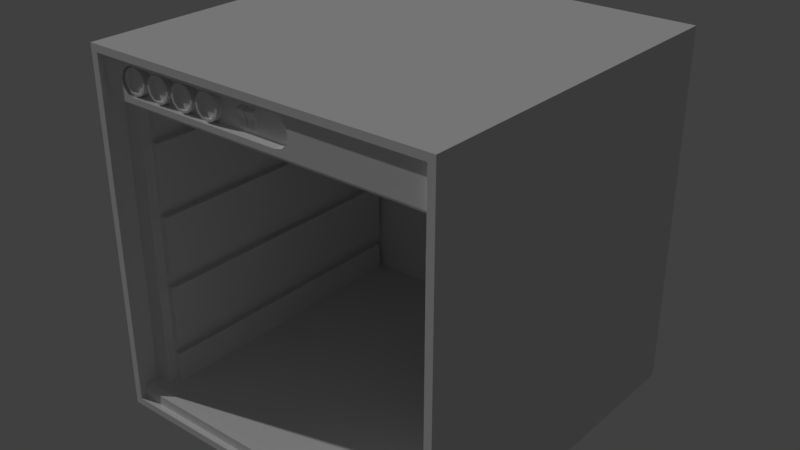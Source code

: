 # Source: Cubesat.blend  (saved by Blender 2.79.4; exported with 4.5.12 LTS)
import bpy
from mathutils import Matrix  # noqa: F401  (used for matrix-valued properties, if any)

bpy.ops.wm.read_factory_settings(use_empty=True)
scene = bpy.context.scene
scene.name = 'Scene'

# ---- collections
col_collection_5 = bpy.data.collections.new('Collection 5'); scene.collection.children.link(col_collection_5)

# ---- images (referenced by path relative to the original .blend; pixels are not part of the script)
import os
ASSET_DIR = os.environ.get("B2B_ASSET_DIR", "")  # directory of the original .blend (textures are referenced by path, not embedded)
HERE = os.path.dirname(os.path.abspath(__file__))  # packed textures are extracted next to this script under _unpacked/

def load_image(name, relpath, width, height, colorspace="sRGB"):
    """Load a texture the original file referenced (path relative to the .blend, or extracted next to this script)."""
    p = next((c for c in (os.path.join(HERE, relpath), os.path.join(ASSET_DIR, relpath)) if relpath and os.path.exists(c)), "")
    if p:
        img = bpy.data.images.load(p, check_existing=True)
        img.name = name
    else:  # same state as the original file: an image datablock whose file is absent (Cycles renders it pink)
        img = bpy.data.images.new(name, width, height)
        img.source = "FILE"
        img.filepath = "//" + (relpath or name)
    img.colorspace_settings.name = colorspace
    return img
img_cuberack_psd = load_image('Cuberack.psd', 'Cuberack.psd', 1024, 1024, 'sRGB')
img_untitled = load_image('Untitled', '', 512, 256, 'sRGB')
img_cuberack_mergedobject_ao = load_image('cuberack_mergedobject_ao', 'cuberack_ao.png', 1024, 1024, 'sRGB')

# ---- materials (node trees are filled in below, after node groups)
mat_material_001 = bpy.data.materials.new('Material.001')
mat_material_001.alpha_threshold = 0.0
mat_material_001.use_transparent_shadow = False
mat_material_001.roughness = 0.5
mat_material_001.specular_intensity = 0.03926
mat_cuberack_psd = bpy.data.materials.new('Cuberack.psd')
mat_cuberack_psd.alpha_threshold = 0.0
mat_cuberack_psd.use_transparent_shadow = False
mat_cuberack_psd.roughness = 0.5

# ---- material node trees

# ---- world
world_world = bpy.data.worlds.new('World'); scene.world = world_world
world_world.color = (0.05088, 0.05088, 0.05088)
world_world.use_sun_shadow = False
world_world.sun_shadow_jitter_overblur = 0.0
world_world.cycles.sampling_method = 'MANUAL'

# ---- lights
light_sun_002 = bpy.data.lights.new('Sun.002', 'SUN')
light_sun_002.transmission_factor = 0.0
light_sun_002.angle = 0.02
light_sun_002.energy = 1.0
light_sun_002.shadow_buffer_clip_start = 0.5
light_sun_002.shadow_soft_size = 0.01
light_sun_002.shadow_cascade_max_distance = 1000.0

# ---- meshes
me_cuberack_mergedobject = bpy.data.meshes.new('Cuberack_mergedObject')
me_cuberack_mergedobject.from_pydata([(-0.3, -0.3025, -0.3), (-0.3, 0.26, -0.275), (0.3, -0.3025, -0.3), (0.3, 0.26, -0.275), (0.3, -0.3025, 0.3), (0.3, 0.26, 0.225), (-0.3, -0.3025, 0.3), (-0.3, 0.26, 0.225), (-0.3, -0.3025, -0.2829), (-0.3, -0.2946, -0.275), (0.3, -0.2946, -0.275), (0.3, -0.3025, -0.2829), (0.3, -0.3025, 0.2329), (0.3, -0.2946, 0.225), (-0.3, -0.2946, 0.225), (-0.3, -0.3025, 0.2329), (0.04447, -0.3025, 0.2904), (0.06939, -0.3025, 0.2662), (0.05693, -0.3025, 0.2871), (0.06605, -0.3025, 0.2783), (-0.2637, -0.3025, 0.2662), (-0.2387, -0.3025, 0.2904), (-0.2603, -0.3025, 0.2783), (-0.2512, -0.3025, 0.2871), (0.04447, -0.3025, 0.2425), (0.06605, -0.3025, 0.2546), (0.05693, -0.3025, 0.2457), (-0.2387, -0.3025, 0.2425), (-0.2512, -0.3025, 0.2457), (-0.2603, -0.3025, 0.2546), (0.04447, -0.2869, 0.2904), (0.06605, -0.2869, 0.2783), (0.05693, -0.2869, 0.2871), (-0.2387, -0.2869, 0.2904), (-0.2512, -0.2869, 0.2871), (-0.2603, -0.2869, 0.2783), (-0.2637, -0.2869, 0.2667), (-0.2387, -0.2869, 0.2425), (-0.2603, -0.2869, 0.2546), (-0.2512, -0.2869, 0.2457), (0.04447, -0.2869, 0.2425), (0.06939, -0.2869, 0.2667), (0.05693, -0.2869, 0.2457), (0.06605, -0.2869, 0.2546), (0.07783, -0.2869, 0.2914), (-0.2721, -0.2869, 0.2914), (-0.2721, -0.2869, 0.2415), (0.07783, -0.2869, 0.2415), (-0.3, -0.3125, -0.3), (-0.3, -0.3125, 0.3), (-0.3125, 0.3125, -0.3125), (-0.3125, 0.3125, 0.3125), (0.3, -0.3125, -0.3), (0.3, -0.3125, 0.3), (0.3125, 0.3125, -0.3125), (0.3125, 0.3125, 0.3125), (-0.3125, -0.3125, -0.3125), (-0.3125, -0.3125, 0.3125), (0.3125, -0.3125, 0.3125), (0.3125, -0.3125, -0.3125), (-0.3, -0.275, -0.275), (-0.3, -0.275, 0.225), (0.3, -0.275, 0.225), (0.3, -0.275, -0.275), (-0.27, -0.275, -0.275), (0.27, -0.275, -0.275), (0.27, -0.275, 0.225), (-0.27, -0.275, 0.225), (-0.27, 0.26, -0.275), (0.27, 0.26, -0.275), (0.27, 0.26, 0.225), (-0.27, 0.26, 0.225), (-0.3, -0.275, 0.3), (-0.3, -0.275, -0.3), (0.3, -0.275, 0.3), (0.3, -0.275, -0.3), (0.04491, -0.3025, 0.2329), (0.04319, -0.3025, 0.3), (0.08892, -0.3025, 0.2329), (0.3, -0.3025, 0.2413), (0.3, -0.3025, 0.2893), (0.08891, -0.3025, 0.2893), (0.08892, -0.3025, 0.2413), (-0.1657, -0.2995, 0.2664), (-0.1686, -0.2995, 0.2773), (-0.1766, -0.2995, 0.2853), (-0.1875, -0.2995, 0.2882), (-0.1984, -0.2995, 0.2853), (-0.2064, -0.2995, 0.2773), (-0.2093, -0.2995, 0.2664), (-0.2064, -0.2995, 0.2555), (-0.1984, -0.2995, 0.2475), (-0.1875, -0.2995, 0.2446), (-0.1766, -0.2995, 0.2475), (-0.1686, -0.2995, 0.2555), (-0.1717, -0.2995, 0.2754), (-0.1693, -0.2995, 0.2664), (-0.1783, -0.2995, 0.2821), (-0.1875, -0.2995, 0.2845), (-0.1967, -0.2995, 0.2821), (-0.2033, -0.2995, 0.2754), (-0.2057, -0.2995, 0.2664), (-0.2033, -0.2995, 0.2575), (-0.1967, -0.2995, 0.2508), (-0.1875, -0.2995, 0.2484), (-0.1783, -0.2995, 0.2508), (-0.1717, -0.2995, 0.2575), (-0.1717, -0.2952, 0.2754), (-0.1693, -0.2952, 0.2664), (-0.1783, -0.2952, 0.2821), (-0.1875, -0.2952, 0.2845), (-0.1967, -0.2952, 0.2821), (-0.2033, -0.2952, 0.2754), (-0.2057, -0.2952, 0.2664), (-0.2033, -0.2952, 0.2575), (-0.1967, -0.2952, 0.2508), (-0.1875, -0.2952, 0.2484), (-0.1783, -0.2952, 0.2508), (-0.1717, -0.2952, 0.2575), (-0.1657, -0.2995, 0.2664), (-0.1686, -0.2995, 0.2773), (-0.1766, -0.2995, 0.2853), (-0.1875, -0.2995, 0.2882), (-0.1984, -0.2995, 0.2853), (-0.2064, -0.2995, 0.2773), (-0.2093, -0.2995, 0.2664), (-0.2064, -0.2995, 0.2555), (-0.1984, -0.2995, 0.2475), (-0.1875, -0.2995, 0.2446), (-0.1766, -0.2995, 0.2475), (-0.1686, -0.2995, 0.2555), (-0.1717, -0.2995, 0.2754), (-0.1693, -0.2995, 0.2664), (-0.1783, -0.2995, 0.2821), (-0.1875, -0.2995, 0.2845), (-0.1967, -0.2995, 0.2821), (-0.2033, -0.2995, 0.2754), (-0.2057, -0.2995, 0.2664), (-0.2033, -0.2995, 0.2575), (-0.1967, -0.2995, 0.2508), (-0.1875, -0.2995, 0.2484), (-0.1783, -0.2995, 0.2508), (-0.1717, -0.2995, 0.2575), (-0.1717, -0.2952, 0.2754), (-0.1693, -0.2952, 0.2664), (-0.1783, -0.2952, 0.2821), (-0.1875, -0.2952, 0.2845), (-0.1967, -0.2952, 0.2821), (-0.2033, -0.2952, 0.2754), (-0.2057, -0.2952, 0.2664), (-0.2033, -0.2952, 0.2575), (-0.1967, -0.2952, 0.2508), (-0.1875, -0.2952, 0.2484), (-0.1783, -0.2952, 0.2508), (-0.1717, -0.2952, 0.2575), (-0.1657, -0.2864, 0.2664), (-0.1686, -0.2864, 0.2773), (-0.1766, -0.2864, 0.2853), (-0.1875, -0.2864, 0.2882), (-0.1984, -0.2864, 0.2853), (-0.2064, -0.2864, 0.2773), (-0.2093, -0.2864, 0.2664), (-0.2064, -0.2864, 0.2555), (-0.1984, -0.2864, 0.2475), (-0.1875, -0.2864, 0.2446), (-0.1766, -0.2864, 0.2475), (-0.1686, -0.2864, 0.2555), (-0.2157, -0.2995, 0.2664), (-0.2186, -0.2995, 0.2773), (-0.2266, -0.2995, 0.2853), (-0.2375, -0.2995, 0.2882), (-0.2484, -0.2995, 0.2853), (-0.2564, -0.2995, 0.2773), (-0.2593, -0.2995, 0.2664), (-0.2564, -0.2995, 0.2555), (-0.2484, -0.2995, 0.2475), (-0.2375, -0.2995, 0.2446), (-0.2266, -0.2995, 0.2475), (-0.2186, -0.2995, 0.2555), (-0.2217, -0.2995, 0.2754), (-0.2193, -0.2995, 0.2664), (-0.2283, -0.2995, 0.2821), (-0.2375, -0.2995, 0.2845), (-0.2467, -0.2995, 0.2821), (-0.2533, -0.2995, 0.2754), (-0.2557, -0.2995, 0.2664), (-0.2533, -0.2995, 0.2575), (-0.2467, -0.2995, 0.2508), (-0.2375, -0.2995, 0.2484), (-0.2283, -0.2995, 0.2508), (-0.2217, -0.2995, 0.2575), (-0.2217, -0.2952, 0.2754), (-0.2193, -0.2952, 0.2664), (-0.2283, -0.2952, 0.2821), (-0.2375, -0.2952, 0.2845), (-0.2467, -0.2952, 0.2821), (-0.2533, -0.2952, 0.2754), (-0.2557, -0.2952, 0.2664), (-0.2533, -0.2952, 0.2575), (-0.2467, -0.2952, 0.2508), (-0.2375, -0.2952, 0.2484), (-0.2283, -0.2952, 0.2508), (-0.2217, -0.2952, 0.2575), (-0.2157, -0.2995, 0.2664), (-0.2186, -0.2995, 0.2773), (-0.2266, -0.2995, 0.2853), (-0.2375, -0.2995, 0.2882), (-0.2484, -0.2995, 0.2853), (-0.2564, -0.2995, 0.2773), (-0.2593, -0.2995, 0.2664), (-0.2564, -0.2995, 0.2555), (-0.2484, -0.2995, 0.2475), (-0.2375, -0.2995, 0.2446), (-0.2266, -0.2995, 0.2475), (-0.2186, -0.2995, 0.2555), (-0.2217, -0.2995, 0.2754), (-0.2193, -0.2995, 0.2664), (-0.2283, -0.2995, 0.2821), (-0.2375, -0.2995, 0.2845), (-0.2467, -0.2995, 0.2821), (-0.2533, -0.2995, 0.2754), (-0.2557, -0.2995, 0.2664), (-0.2533, -0.2995, 0.2575), (-0.2467, -0.2995, 0.2508), (-0.2375, -0.2995, 0.2484), (-0.2283, -0.2995, 0.2508), (-0.2217, -0.2995, 0.2575), (-0.2217, -0.2952, 0.2754), (-0.2193, -0.2952, 0.2664), (-0.2283, -0.2952, 0.2821), (-0.2375, -0.2952, 0.2845), (-0.2467, -0.2952, 0.2821), (-0.2533, -0.2952, 0.2754), (-0.2557, -0.2952, 0.2664), (-0.2533, -0.2952, 0.2575), (-0.2467, -0.2952, 0.2508), (-0.2375, -0.2952, 0.2484), (-0.2283, -0.2952, 0.2508), (-0.2217, -0.2952, 0.2575), (-0.2157, -0.2864, 0.2664), (-0.2186, -0.2864, 0.2773), (-0.2266, -0.2864, 0.2853), (-0.2375, -0.2864, 0.2882), (-0.2484, -0.2864, 0.2853), (-0.2564, -0.2864, 0.2773), (-0.2593, -0.2864, 0.2664), (-0.2564, -0.2864, 0.2555), (-0.2484, -0.2864, 0.2475), (-0.2375, -0.2864, 0.2446), (-0.2266, -0.2864, 0.2475), (-0.2186, -0.2864, 0.2555), (-0.06572, -0.2995, 0.2664), (-0.06864, -0.2995, 0.2773), (-0.07662, -0.2995, 0.2853), (-0.08752, -0.2995, 0.2882), (-0.09842, -0.2995, 0.2853), (-0.1064, -0.2995, 0.2773), (-0.1093, -0.2995, 0.2664), (-0.1064, -0.2995, 0.2555), (-0.09842, -0.2995, 0.2475), (-0.08752, -0.2995, 0.2446), (-0.07662, -0.2995, 0.2475), (-0.06864, -0.2995, 0.2555), (-0.0717, -0.2995, 0.2754), (-0.06929, -0.2995, 0.2664), (-0.07834, -0.2995, 0.2821), (-0.08752, -0.2995, 0.2845), (-0.09669, -0.2995, 0.2821), (-0.1033, -0.2995, 0.2754), (-0.1057, -0.2995, 0.2664), (-0.1033, -0.2995, 0.2575), (-0.09669, -0.2995, 0.2508), (-0.08752, -0.2995, 0.2484), (-0.07834, -0.2995, 0.2508), (-0.0717, -0.2995, 0.2575), (-0.0717, -0.2952, 0.2754), (-0.06929, -0.2952, 0.2664), (-0.07834, -0.2952, 0.2821), (-0.08752, -0.2952, 0.2845), (-0.09669, -0.2952, 0.2821), (-0.1033, -0.2952, 0.2754), (-0.1057, -0.2952, 0.2664), (-0.1033, -0.2952, 0.2575), (-0.09669, -0.2952, 0.2508), (-0.08752, -0.2952, 0.2484), (-0.07834, -0.2952, 0.2508), (-0.0717, -0.2952, 0.2575), (-0.06572, -0.2995, 0.2664), (-0.06864, -0.2995, 0.2773), (-0.07662, -0.2995, 0.2853), (-0.08752, -0.2995, 0.2882), (-0.09842, -0.2995, 0.2853), (-0.1064, -0.2995, 0.2773), (-0.1093, -0.2995, 0.2664), (-0.1064, -0.2995, 0.2555), (-0.09842, -0.2995, 0.2475), (-0.08752, -0.2995, 0.2446), (-0.07662, -0.2995, 0.2475), (-0.06864, -0.2995, 0.2555), (-0.0717, -0.2995, 0.2754), (-0.06929, -0.2995, 0.2664), (-0.07834, -0.2995, 0.2821), (-0.08752, -0.2995, 0.2845), (-0.09669, -0.2995, 0.2821), (-0.1033, -0.2995, 0.2754), (-0.1057, -0.2995, 0.2664), (-0.1033, -0.2995, 0.2575), (-0.09669, -0.2995, 0.2508), (-0.08752, -0.2995, 0.2484), (-0.07834, -0.2995, 0.2508), (-0.0717, -0.2995, 0.2575), (-0.0717, -0.2952, 0.2754), (-0.06929, -0.2952, 0.2664), (-0.07834, -0.2952, 0.2821), (-0.08752, -0.2952, 0.2845), (-0.09669, -0.2952, 0.2821), (-0.1033, -0.2952, 0.2754), (-0.1057, -0.2952, 0.2664), (-0.1033, -0.2952, 0.2575), (-0.09669, -0.2952, 0.2508), (-0.08752, -0.2952, 0.2484), (-0.07834, -0.2952, 0.2508), (-0.0717, -0.2952, 0.2575), (-0.06572, -0.2864, 0.2664), (-0.06864, -0.2864, 0.2773), (-0.07662, -0.2864, 0.2853), (-0.08752, -0.2864, 0.2882), (-0.09842, -0.2864, 0.2853), (-0.1064, -0.2864, 0.2773), (-0.1093, -0.2864, 0.2664), (-0.1064, -0.2864, 0.2555), (-0.09842, -0.2864, 0.2475), (-0.08752, -0.2864, 0.2446), (-0.07662, -0.2864, 0.2475), (-0.06864, -0.2864, 0.2555), (-0.01709, -0.2915, 0.2514), (-0.01709, -0.2956, 0.2768), (-0.01709, -0.2794, 0.2515), (-0.01709, -0.2841, 0.2804), (-0.002333, -0.2915, 0.2514), (-0.002333, -0.2956, 0.2768), (-0.002333, -0.2794, 0.2515), (-0.002333, -0.2841, 0.2804), (-0.01709, -0.2904, 0.2646), (-0.002333, -0.2904, 0.2646), (-0.2704, -0.2571, -0.2232), (-0.2704, 0.2474, -0.2232), (-0.2588, -0.2571, -0.2232), (-0.2588, 0.2474, -0.2232), (-0.2704, -0.2571, -0.275), (-0.2704, 0.2474, -0.275), (-0.2588, 0.2474, -0.275), (-0.2588, -0.2571, -0.275), (0.2704, -0.2571, -0.2232), (0.2704, 0.2474, -0.2232), (0.2588, -0.2571, -0.2232), (0.2588, 0.2474, -0.2232), (0.2704, -0.2571, -0.275), (0.2704, 0.2474, -0.275), (0.2588, 0.2474, -0.275), (0.2588, -0.2571, -0.275), (-0.2704, -0.2571, 0.1732), (-0.2704, 0.2474, 0.1732), (-0.2588, -0.2571, 0.1732), (-0.2588, 0.2474, 0.1732), (-0.2704, -0.2571, 0.225), (-0.2704, 0.2474, 0.225), (-0.2588, 0.2474, 0.225), (-0.2588, -0.2571, 0.225), (0.2704, -0.2571, 0.1732), (0.2704, 0.2474, 0.1732), (0.2588, -0.2571, 0.1732), (0.2588, 0.2474, 0.1732), (0.2704, -0.2571, 0.225), (0.2704, 0.2474, 0.225), (0.2588, 0.2474, 0.225), (0.2588, -0.2571, 0.225), (-0.2704, -0.2571, -0.2018), (-0.2704, -0.2571, -0.09817), (-0.2704, 0.2474, -0.2018), (-0.2704, 0.2474, -0.09817), (-0.2588, -0.2571, -0.2018), (-0.2588, -0.2571, -0.09817), (-0.2588, 0.2474, -0.2018), (-0.2588, 0.2474, -0.09817), (0.2704, -0.2571, -0.2018), (0.2704, -0.2571, -0.09817), (0.2704, 0.2474, -0.2018), (0.2704, 0.2474, -0.09817), (0.2588, -0.2571, -0.2018), (0.2588, -0.2571, -0.09817), (0.2588, 0.2474, -0.2018), (0.2588, 0.2474, -0.09817), (-0.2704, -0.2571, -0.07683), (-0.2704, -0.2571, 0.02683), (-0.2704, 0.2474, -0.07683), (-0.2704, 0.2474, 0.02683), (-0.2588, -0.2571, -0.07683), (-0.2588, -0.2571, 0.02683), (-0.2588, 0.2474, -0.07683), (-0.2588, 0.2474, 0.02683), (0.2704, -0.2571, -0.07683), (0.2704, -0.2571, 0.02683), (0.2704, 0.2474, -0.07683), (0.2704, 0.2474, 0.02683), (0.2588, -0.2571, -0.07683), (0.2588, -0.2571, 0.02683), (0.2588, 0.2474, -0.07683), (0.2588, 0.2474, 0.02683), (-0.2704, -0.2571, 0.04817), (-0.2704, -0.2571, 0.1518), (-0.2704, 0.2474, 0.04817), (-0.2704, 0.2474, 0.1518), (-0.2588, -0.2571, 0.04817), (-0.2588, -0.2571, 0.1518), (-0.2588, 0.2474, 0.04817), (-0.2588, 0.2474, 0.1518), (0.2704, -0.2571, 0.04817), (0.2704, -0.2571, 0.1518), (0.2704, 0.2474, 0.04817), (0.2704, 0.2474, 0.1518), (0.2588, -0.2571, 0.04817), (0.2588, -0.2571, 0.1518), (0.2588, 0.2474, 0.04817), (0.2588, 0.2474, 0.1518), (-0.1157, -0.2995, 0.2664), (-0.1186, -0.2995, 0.2773), (-0.1266, -0.2995, 0.2853), (-0.1375, -0.2995, 0.2882), (-0.1484, -0.2995, 0.2853), (-0.1564, -0.2995, 0.2773), (-0.1593, -0.2995, 0.2664), (-0.1564, -0.2995, 0.2555), (-0.1484, -0.2995, 0.2475), (-0.1375, -0.2995, 0.2446), (-0.1266, -0.2995, 0.2475), (-0.1186, -0.2995, 0.2555), (-0.1217, -0.2995, 0.2754), (-0.1193, -0.2995, 0.2664), (-0.1283, -0.2995, 0.2821), (-0.1375, -0.2995, 0.2845), (-0.1467, -0.2995, 0.2821), (-0.1533, -0.2995, 0.2754), (-0.1557, -0.2995, 0.2664), (-0.1533, -0.2995, 0.2575), (-0.1467, -0.2995, 0.2508), (-0.1375, -0.2995, 0.2484), (-0.1283, -0.2995, 0.2508), (-0.1217, -0.2995, 0.2575), (-0.1217, -0.2952, 0.2754), (-0.1193, -0.2952, 0.2664), (-0.1283, -0.2952, 0.2821), (-0.1375, -0.2952, 0.2845), (-0.1467, -0.2952, 0.2821), (-0.1533, -0.2952, 0.2754), (-0.1557, -0.2952, 0.2664), (-0.1533, -0.2952, 0.2575), (-0.1467, -0.2952, 0.2508), (-0.1375, -0.2952, 0.2484), (-0.1283, -0.2952, 0.2508), (-0.1217, -0.2952, 0.2575), (-0.1157, -0.2995, 0.2664), (-0.1186, -0.2995, 0.2773), (-0.1266, -0.2995, 0.2853), (-0.1375, -0.2995, 0.2882), (-0.1484, -0.2995, 0.2853), (-0.1564, -0.2995, 0.2773), (-0.1593, -0.2995, 0.2664), (-0.1564, -0.2995, 0.2555), (-0.1484, -0.2995, 0.2475), (-0.1375, -0.2995, 0.2446), (-0.1266, -0.2995, 0.2475), (-0.1186, -0.2995, 0.2555), (-0.1217, -0.2995, 0.2754), (-0.1193, -0.2995, 0.2664), (-0.1283, -0.2995, 0.2821), (-0.1375, -0.2995, 0.2845), (-0.1467, -0.2995, 0.2821), (-0.1533, -0.2995, 0.2754), (-0.1557, -0.2995, 0.2664), (-0.1533, -0.2995, 0.2575), (-0.1467, -0.2995, 0.2508), (-0.1375, -0.2995, 0.2484), (-0.1283, -0.2995, 0.2508), (-0.1217, -0.2995, 0.2575), (-0.1217, -0.2952, 0.2754), (-0.1193, -0.2952, 0.2664), (-0.1283, -0.2952, 0.2821), (-0.1375, -0.2952, 0.2845), (-0.1467, -0.2952, 0.2821), (-0.1533, -0.2952, 0.2754), (-0.1557, -0.2952, 0.2664), (-0.1533, -0.2952, 0.2575), (-0.1467, -0.2952, 0.2508), (-0.1375, -0.2952, 0.2484), (-0.1283, -0.2952, 0.2508), (-0.1217, -0.2952, 0.2575), (-0.1157, -0.2864, 0.2664), (-0.1186, -0.2864, 0.2773), (-0.1266, -0.2864, 0.2853), (-0.1375, -0.2864, 0.2882), (-0.1484, -0.2864, 0.2853), (-0.1564, -0.2864, 0.2773), (-0.1593, -0.2864, 0.2664), (-0.1564, -0.2864, 0.2555), (-0.1484, -0.2864, 0.2475), (-0.1375, -0.2864, 0.2446), (-0.1266, -0.2864, 0.2475), (-0.1186, -0.2864, 0.2555), (-0.03351, -0.2915, 0.2514), (-0.03351, -0.2956, 0.2768), (-0.03351, -0.2794, 0.2515), (-0.03351, -0.2841, 0.2804), (-0.01876, -0.2915, 0.2514), (-0.01876, -0.2956, 0.2768), (-0.01876, -0.2794, 0.2515), (-0.01876, -0.2841, 0.2804), (-0.03351, -0.2904, 0.2646), (-0.01876, -0.2904, 0.2646)], [], [(51, 55, 54, 50), (3, 1, 9, 10), (27, 24, 40, 37), (9, 8, 11, 10), (2, 11, 8, 0), (28, 29, 20, 6, 15, 76, 24, 27), (27, 37, 39, 28), (28, 39, 38, 29), (29, 38, 36, 20), (33, 21, 23, 34), (34, 23, 22, 35), (35, 22, 20, 36), (41, 17, 19, 31), (31, 19, 18, 32), (32, 18, 16, 30), (17, 41, 43, 25), (25, 43, 42, 26), (26, 42, 40, 24), (16, 21, 33, 30), (45, 46, 47, 44), (56, 57, 51, 50), (54, 55, 58, 59), (50, 54, 59, 56), (55, 51, 57, 58), (48, 49, 57, 56), (52, 53, 74, 75), (48, 52, 75, 73), (49, 48, 73, 72), (7, 5, 13, 14), (67, 64, 68, 71), (65, 66, 70, 69), (16, 77, 6, 20, 22, 23, 21), (49, 53, 52, 48, 56, 59, 58, 57), (71, 68, 69, 70), (49, 72, 74, 53), (65, 63, 62, 66), (67, 61, 60, 64), (82, 78, 12, 79), (13, 12, 78, 76, 15, 14), (81, 82, 79, 80), (17, 25, 82), (81, 80, 4), (4, 77, 81), (77, 16, 18), (81, 77, 18), (76, 78, 26), (78, 82, 26), (81, 18, 19), (24, 76, 26), (82, 81, 17), (81, 19, 17), (25, 26, 82), (95, 96, 83, 84), (97, 95, 84, 85), (98, 97, 85, 86), (99, 98, 86, 87), (100, 99, 87, 88), (101, 100, 88, 89), (102, 101, 89, 90), (103, 102, 90, 91), (104, 103, 91, 92), (105, 104, 92, 93), (106, 105, 93, 94), (96, 106, 94, 83), (107, 109, 110, 111, 112, 113, 114, 115, 116, 117, 118, 108), (141, 142, 154, 153), (125, 124, 160, 161), (132, 131, 143, 144), (138, 139, 151, 150), (135, 136, 148, 147), (142, 132, 144, 154), (131, 133, 145, 143), (139, 140, 152, 151), (136, 137, 149, 148), (133, 134, 146, 145), (140, 141, 153, 152), (137, 138, 150, 149), (134, 135, 147, 146), (122, 121, 157, 158), (129, 128, 164, 165), (126, 125, 161, 162), (123, 122, 158, 159), (130, 129, 165, 166), (120, 119, 155, 156), (127, 126, 162, 163), (124, 123, 159, 160), (119, 130, 166, 155), (121, 120, 156, 157), (128, 127, 163, 164), (179, 180, 167, 168), (181, 179, 168, 169), (182, 181, 169, 170), (183, 182, 170, 171), (184, 183, 171, 172), (185, 184, 172, 173), (186, 185, 173, 174), (187, 186, 174, 175), (188, 187, 175, 176), (189, 188, 176, 177), (190, 189, 177, 178), (180, 190, 178, 167), (191, 193, 194, 195, 196, 197, 198, 199, 200, 201, 202, 192), (225, 226, 238, 237), (209, 208, 244, 245), (216, 215, 227, 228), (222, 223, 235, 234), (219, 220, 232, 231), (226, 216, 228, 238), (215, 217, 229, 227), (223, 224, 236, 235), (220, 221, 233, 232), (217, 218, 230, 229), (224, 225, 237, 236), (221, 222, 234, 233), (218, 219, 231, 230), (206, 205, 241, 242), (213, 212, 248, 249), (210, 209, 245, 246), (207, 206, 242, 243), (214, 213, 249, 250), (204, 203, 239, 240), (211, 210, 246, 247), (208, 207, 243, 244), (203, 214, 250, 239), (205, 204, 240, 241), (212, 211, 247, 248), (263, 264, 251, 252), (265, 263, 252, 253), (266, 265, 253, 254), (267, 266, 254, 255), (268, 267, 255, 256), (269, 268, 256, 257), (270, 269, 257, 258), (271, 270, 258, 259), (272, 271, 259, 260), (273, 272, 260, 261), (274, 273, 261, 262), (264, 274, 262, 251), (275, 277, 278, 279, 280, 281, 282, 283, 284, 285, 286, 276), (309, 310, 322, 321), (293, 292, 328, 329), (300, 299, 311, 312), (306, 307, 319, 318), (303, 304, 316, 315), (310, 300, 312, 322), (299, 301, 313, 311), (307, 308, 320, 319), (304, 305, 317, 316), (301, 302, 314, 313), (308, 309, 321, 320), (305, 306, 318, 317), (302, 303, 315, 314), (290, 289, 325, 326), (297, 296, 332, 333), (294, 293, 329, 330), (291, 290, 326, 327), (298, 297, 333, 334), (288, 287, 323, 324), (295, 294, 330, 331), (292, 291, 327, 328), (287, 298, 334, 323), (289, 288, 324, 325), (296, 295, 331, 332), (335, 343, 336, 338, 337), (341, 342, 340, 344, 339), (344, 340, 336, 343), (337, 341, 339, 335), (342, 338, 336, 340), (339, 344, 343, 335), (346, 345, 347, 348), (347, 345, 349, 352), (348, 347, 352, 351), (346, 348, 351, 350), (354, 356, 355, 353), (355, 360, 357, 353), (356, 359, 360, 355), (354, 358, 359, 356), (362, 364, 363, 361), (363, 368, 365, 361), (364, 367, 368, 363), (362, 366, 367, 364), (370, 369, 371, 372), (371, 369, 373, 376), (372, 371, 376, 375), (370, 372, 375, 374), (379, 380, 384, 383), (383, 384, 382, 381), (381, 382, 378, 377), (379, 383, 381, 377), (384, 380, 378, 382), (387, 391, 392, 388), (391, 389, 390, 392), (389, 385, 386, 390), (387, 385, 389, 391), (392, 390, 386, 388), (395, 396, 400, 399), (399, 400, 398, 397), (397, 398, 394, 393), (395, 399, 397, 393), (400, 396, 394, 398), (403, 407, 408, 404), (407, 405, 406, 408), (405, 401, 402, 406), (403, 401, 405, 407), (408, 406, 402, 404), (411, 412, 416, 415), (415, 416, 414, 413), (413, 414, 410, 409), (411, 415, 413, 409), (416, 412, 410, 414), (419, 423, 424, 420), (423, 421, 422, 424), (421, 417, 418, 422), (419, 417, 421, 423), (424, 422, 418, 420), (437, 438, 425, 426), (439, 437, 426, 427), (440, 439, 427, 428), (441, 440, 428, 429), (442, 441, 429, 430), (443, 442, 430, 431), (444, 443, 431, 432), (445, 444, 432, 433), (446, 445, 433, 434), (447, 446, 434, 435), (448, 447, 435, 436), (438, 448, 436, 425), (449, 451, 452, 453, 454, 455, 456, 457, 458, 459, 460, 450), (483, 484, 496, 495), (467, 466, 502, 503), (474, 473, 485, 486), (480, 481, 493, 492), (477, 478, 490, 489), (484, 474, 486, 496), (473, 475, 487, 485), (481, 482, 494, 493), (478, 479, 491, 490), (475, 476, 488, 487), (482, 483, 495, 494), (479, 480, 492, 491), (476, 477, 489, 488), (464, 463, 499, 500), (471, 470, 506, 507), (468, 467, 503, 504), (465, 464, 500, 501), (472, 471, 507, 508), (462, 461, 497, 498), (469, 468, 504, 505), (466, 465, 501, 502), (461, 472, 508, 497), (463, 462, 498, 499), (470, 469, 505, 506), (509, 517, 510, 512, 511), (515, 516, 514, 518, 513), (518, 514, 510, 517), (511, 515, 513, 509), (516, 512, 510, 514), (513, 518, 517, 509)])
me_cuberack_mergedobject.polygons.foreach_set('use_smooth', [0, 0, 1, 0, 0, 0, 1, 1, 1, 1, 1, 1, 1, 1, 1, 1, 1, 1, 1, 0, 0, 0, 0, 0, 0, 0, 0, 0, 0, 0, 0, 0, 0, 0, 0, 0, 0, 0, 0, 0, 0, 0, 0, 0, 0, 0, 0, 0, 0, 0, 0, 0, 0, 0, 0, 0, 0, 0, 0, 0, 0, 0, 0, 0, 0, 1, 1, 1, 1, 1, 1, 1, 1, 1, 1, 1, 1, 1, 1, 1, 1, 1, 1, 1, 1, 1, 1, 1, 1, 0, 0, 0, 0, 0, 0, 0, 0, 0, 0, 0, 0, 0, 1, 1, 1, 1, 1, 1, 1, 1, 1, 1, 1, 1, 1, 1, 1, 1, 1, 1, 1, 1, 1, 1, 1, 1, 0, 0, 0, 0, 0, 0, 0, 0, 0, 0, 0, 0, 0, 1, 1, 1, 1, 1, 1, 1, 1, 1, 1, 1, 1, 1, 1, 1, 1, 1, 1, 1, 1, 1, 1, 1, 1, 0, 0, 0, 0, 0, 0, 0, 0, 0, 0, 0, 0, 0, 0, 0, 0, 0, 0, 0, 0, 0, 0, 0, 0, 0, 0, 0, 0, 0, 0, 0, 0, 0, 0, 0, 0, 0, 0, 0, 0, 0, 0, 0, 0, 0, 0, 0, 0, 0, 0, 0, 0, 0, 0, 0, 0, 0, 0, 0, 0, 0, 0, 0, 0, 0, 1, 1, 1, 1, 1, 1, 1, 1, 1, 1, 1, 1, 1, 1, 1, 1, 1, 1, 1, 1, 1, 1, 1, 1, 0, 0, 0, 0, 0, 0])
me_cuberack_mergedobject.polygons.foreach_set('material_index', [0, 0, 0, 0, 0, 0, 0, 0, 0, 0, 0, 0, 0, 0, 0, 0, 0, 0, 0, 0, 0, 0, 0, 0, 0, 0, 0, 0, 0, 0, 0, 0, 0, 0, 0, 0, 0, 0, 0, 0, 0, 0, 0, 0, 0, 0, 0, 0, 0, 0, 0, 0, 1, 1, 1, 1, 1, 1, 1, 1, 1, 1, 1, 1, 1, 1, 1, 1, 1, 1, 1, 1, 1, 1, 1, 1, 1, 1, 1, 1, 1, 1, 1, 1, 1, 1, 1, 1, 1, 1, 1, 1, 1, 1, 1, 1, 1, 1, 1, 1, 1, 1, 1, 1, 1, 1, 1, 1, 1, 1, 1, 1, 1, 1, 1, 1, 1, 1, 1, 1, 1, 1, 1, 1, 1, 1, 1, 1, 1, 1, 1, 1, 1, 1, 1, 1, 1, 1, 1, 1, 1, 1, 1, 1, 1, 1, 1, 1, 1, 1, 1, 1, 1, 1, 1, 1, 1, 1, 1, 1, 1, 1, 1, 1, 1, 1, 1, 1, 1, 1, 1, 1, 1, 1, 1, 1, 1, 1, 1, 1, 1, 1, 1, 1, 1, 1, 1, 1, 1, 1, 1, 1, 1, 1, 1, 1, 1, 1, 1, 1, 1, 1, 1, 1, 1, 1, 1, 1, 1, 1, 1, 1, 1, 1, 1, 1, 1, 1, 1, 1, 1, 1, 1, 1, 1, 1, 1, 1, 1, 1, 1, 1, 1, 1, 1, 1, 1, 1, 1, 1, 1, 1, 1, 1, 1, 1, 1, 1, 1, 1, 1, 1, 1, 1, 1, 1, 1, 1])
_k = set([(16, 18), (16, 21), (17, 19), (17, 25), (18, 19), (20, 22), (20, 29), (21, 23), (22, 23), (24, 26), (24, 27), (25, 26), (27, 28), (28, 29), (30, 32), (30, 33), (31, 32), (31, 41), (33, 34), (34, 35), (35, 36), (36, 38), (37, 39), (37, 40), (38, 39), (40, 42), (41, 43), (42, 43)])
me_cuberack_mergedobject.attributes.new('sharp_edge', 'BOOLEAN', 'EDGE').data.foreach_set('value', [ (min(e.vertices), max(e.vertices)) in _k for e in me_cuberack_mergedobject.edges])
_uv = me_cuberack_mergedobject.uv_layers.new(name='Cuberack')
_uv.uv.foreach_set('vector', [0.7578, 0.9961, 0.5098, 0.9961, 0.5098, 0.748, 0.7578, 0.748, 0.6614, 0.7441, 0.4491, 0.7441, 0.4491, 0.5468, 0.6614, 0.5468, 0.1777, 0.8398, 0.06641, 0.8398, 0.06641, 0.834, 0.1777, 0.834, 0.4491, 0.5468, 0.4491, 0.5429, 0.6614, 0.5429, 0.6614, 0.5468, 0.6614, 0.537, 0.6614, 0.5429, 0.4491, 0.5429, 0.4491, 0.537, 0.2498, 0.7248, 0.2465, 0.7277, 0.2451, 0.7319, 0.2324, 0.7441, 0.2324, 0.7201, 0.3545, 0.7201, 0.3543, 0.7234, 0.254, 0.7234, 0.1777, 0.8398, 0.1777, 0.834, 0.1816, 0.834, 0.1816, 0.8398, 0.1816, 0.8398, 0.1816, 0.834, 0.1875, 0.834, 0.1875, 0.8398, 0.1875, 0.8398, 0.1875, 0.834, 0.1914, 0.834, 0.1914, 0.8398, 0.1777, 0.834, 0.1777, 0.8281, 0.1816, 0.8281, 0.1816, 0.834, 0.1816, 0.834, 0.1816, 0.8281, 0.1875, 0.8281, 0.1875, 0.834, 0.1875, 0.834, 0.1875, 0.8281, 0.1914, 0.8281, 0.1914, 0.834, 0.05078, 0.834, 0.05078, 0.8281, 0.05664, 0.8281, 0.05664, 0.834, 0.05664, 0.834, 0.05664, 0.8281, 0.06055, 0.8281, 0.06055, 0.834, 0.06055, 0.834, 0.06055, 0.8281, 0.06641, 0.8281, 0.06641, 0.834, 0.05078, 0.8398, 0.05078, 0.834, 0.05664, 0.834, 0.05664, 0.8398, 0.05664, 0.8398, 0.05664, 0.834, 0.06055, 0.834, 0.06055, 0.8398, 0.06055, 0.8398, 0.06055, 0.834, 0.06641, 0.834, 0.06641, 0.8398, 0.06641, 0.8281, 0.1777, 0.8281, 0.1777, 0.834, 0.06641, 0.834, 0.03197, 0.8201, 0.03197, 0.7933, 0.2202, 0.7933, 0.2202, 0.8201, 0.2578, 0.748, 0.2578, 0.9961, 0.5059, 0.9961, 0.5059, 0.748, 0.2578, 0.748, 0.2578, 0.9961, 0.5059, 0.9961, 0.5059, 0.748, 0.2578, 0.748, 0.2578, 0.9961, 0.5059, 0.9961, 0.5059, 0.748, 0.2578, 0.748, 0.2578, 0.9961, 0.5059, 0.9961, 0.5059, 0.748, 0.01074, 0.7529, 0.01074, 0.9912, 0.005859, 0.9961, 0.005859, 0.748, 0.7773, 0.7578, 0.7773, 0.9961, 0.7617, 0.9961, 0.7617, 0.7578, 0.7812, 0.9961, 0.7812, 0.7578, 0.7969, 0.7578, 0.7969, 0.9961, 0.7773, 0.9961, 0.7773, 0.7578, 0.7617, 0.7578, 0.7617, 0.9961, 0.2324, 0.5195, 0.4447, 0.5195, 0.4447, 0.7168, 0.2324, 0.7168, 0.01563, 0.7441, 0.01562, 0.5449, 0.2285, 0.5449, 0.2285, 0.7441, 0.01562, 0.5449, 0.01563, 0.7441, 0.2285, 0.7441, 0.2285, 0.5449, 0.3543, 0.7404, 0.3538, 0.7441, 0.2324, 0.7441, 0.2451, 0.7319, 0.2465, 0.7361, 0.2498, 0.7394, 0.254, 0.7404, 0.01074, 0.9912, 0.249, 0.9912, 0.249, 0.7529, 0.01074, 0.7529, 0.005859, 0.748, 0.2539, 0.748, 0.2539, 0.9961, 0.005859, 0.9961, 0.666, 0.7441, 0.666, 0.5449, 0.8828, 0.5449, 0.8828, 0.7441, 0.7812, 0.9961, 0.7969, 0.9961, 0.7969, 0.7578, 0.7812, 0.7578, 0.01561, 0.545, 0.003658, 0.545, 0.003658, 0.7441, 0.01561, 0.7441, 0.01561, 0.7441, 0.003658, 0.7441, 0.003658, 0.545, 0.01561, 0.545, 0.37, 0.7231, 0.37, 0.7201, 0.4447, 0.7201, 0.4447, 0.7231, 0.4447, 0.7168, 0.4447, 0.7201, 0.37, 0.7201, 0.3545, 0.7201, 0.2324, 0.7201, 0.2324, 0.7168, 0.998, 0.6973, 0.9512, 0.6973, 0.9512, 0.502, 0.998, 0.502, 0.3633, 0.7319, 0.3619, 0.7277, 0.37, 0.7231, 0.37, 0.7403, 0.4447, 0.7403, 0.4447, 0.7441, 0.4447, 0.7441, 0.3538, 0.7441, 0.37, 0.7403, 0.3538, 0.7441, 0.3543, 0.7404, 0.3586, 0.7394, 0.37, 0.7403, 0.3538, 0.7441, 0.3586, 0.7394, 0.3545, 0.7201, 0.37, 0.7201, 0.3586, 0.7248, 0.37, 0.7201, 0.37, 0.7231, 0.3586, 0.7248, 0.37, 0.7403, 0.3586, 0.7394, 0.3619, 0.7361, 0.3543, 0.7234, 0.3545, 0.7201, 0.3586, 0.7248, 0.37, 0.7231, 0.37, 0.7403, 0.3633, 0.7319, 0.37, 0.7403, 0.3619, 0.7361, 0.3633, 0.7319, 0.3619, 0.7277, 0.3586, 0.7248, 0.37, 0.7231, 0.07391, 0.9431, 0.08451, 0.946, 0.08451, 0.9502, 0.07164, 0.9468, 0.06606, 0.9353, 0.07391, 0.9431, 0.07164, 0.9468, 0.06221, 0.9373, 0.06316, 0.9245, 0.06606, 0.9353, 0.06221, 0.9373, 0.05876, 0.9245, 0.06606, 0.9136, 0.06316, 0.9245, 0.05876, 0.9245, 0.06221, 0.9116, 0.07391, 0.9058, 0.06606, 0.9136, 0.06221, 0.9116, 0.07164, 0.9022, 0.08451, 0.9029, 0.07391, 0.9058, 0.07164, 0.9022, 0.08451, 0.8987, 0.09511, 0.9058, 0.08451, 0.9029, 0.08451, 0.8987, 0.09738, 0.9022, 0.103, 0.9136, 0.09511, 0.9058, 0.09738, 0.9022, 0.1068, 0.9116, 0.1059, 0.9245, 0.103, 0.9136, 0.1068, 0.9116, 0.1103, 0.9245, 0.103, 0.9353, 0.1059, 0.9245, 0.1103, 0.9245, 0.1068, 0.9373, 0.09511, 0.9431, 0.103, 0.9353, 0.1068, 0.9373, 0.09738, 0.9468, 0.08451, 0.946, 0.09511, 0.9431, 0.09738, 0.9468, 0.08451, 0.9502, 0.1285, 0.9451, 0.1199, 0.9365, 0.1167, 0.9246, 0.1199, 0.9127, 0.1285, 0.9041, 0.1401, 0.9009, 0.1518, 0.9041, 0.1604, 0.9127, 0.1636, 0.9246, 0.1604, 0.9365, 0.1518, 0.9451, 0.1401, 0.9483, 0.1564, 0.8648, 0.1491, 0.8648, 0.1491, 0.8613, 0.1564, 0.8613, 0.0883, 0.8723, 0.09694, 0.8723, 0.09694, 0.8827, 0.0883, 0.8827, 0.142, 0.8648, 0.1349, 0.8648, 0.1349, 0.8613, 0.142, 0.8613, 0.09121, 0.8648, 0.08392, 0.8648, 0.08392, 0.8613, 0.09121, 0.8613, 0.1127, 0.8648, 0.1054, 0.8648, 0.1054, 0.8613, 0.1127, 0.8613, 0.1491, 0.8648, 0.142, 0.8648, 0.142, 0.8613, 0.1491, 0.8613, 0.1349, 0.8648, 0.1276, 0.8648, 0.1276, 0.8613, 0.1349, 0.8613, 0.08392, 0.8648, 0.07646, 0.8648, 0.07646, 0.8613, 0.08392, 0.8613, 0.1054, 0.8648, 0.09832, 0.8648, 0.09832, 0.8613, 0.1054, 0.8613, 0.1276, 0.8648, 0.1202, 0.8648, 0.1202, 0.8613, 0.1276, 0.8613, 0.1639, 0.8648, 0.1564, 0.8648, 0.1564, 0.8613, 0.1639, 0.8613, 0.09832, 0.8648, 0.09121, 0.8648, 0.09121, 0.8613, 0.09832, 0.8613, 0.1202, 0.8648, 0.1127, 0.8648, 0.1127, 0.8613, 0.1202, 0.8613, 0.1146, 0.8723, 0.1234, 0.8723, 0.1234, 0.8827, 0.1146, 0.8827, 0.1582, 0.8723, 0.1671, 0.8723, 0.1671, 0.8827, 0.1582, 0.8827, 0.07966, 0.8723, 0.0883, 0.8723, 0.0883, 0.8827, 0.07966, 0.8827, 0.1057, 0.8723, 0.1146, 0.8723, 0.1146, 0.8827, 0.1057, 0.8827, 0.1494, 0.8723, 0.1582, 0.8723, 0.1582, 0.8827, 0.1494, 0.8827, 0.1322, 0.8723, 0.1408, 0.8723, 0.1408, 0.8827, 0.1322, 0.8827, 0.07091, 0.8723, 0.07966, 0.8723, 0.07966, 0.8827, 0.07091, 0.8827, 0.09694, 0.8723, 0.1057, 0.8723, 0.1057, 0.8827, 0.09694, 0.8827, 0.1408, 0.8723, 0.1494, 0.8723, 0.1494, 0.8827, 0.1408, 0.8827, 0.1234, 0.8723, 0.1322, 0.8723, 0.1322, 0.8827, 0.1234, 0.8827, 0.06205, 0.8723, 0.07091, 0.8723, 0.07091, 0.8827, 0.06205, 0.8827, 0.07391, 0.9431, 0.08451, 0.946, 0.08451, 0.9502, 0.07164, 0.9468, 0.06606, 0.9353, 0.07391, 0.9431, 0.07164, 0.9468, 0.06221, 0.9373, 0.06316, 0.9245, 0.06606, 0.9353, 0.06221, 0.9373, 0.05876, 0.9245, 0.06606, 0.9136, 0.06316, 0.9245, 0.05876, 0.9245, 0.06221, 0.9116, 0.07391, 0.9058, 0.06606, 0.9136, 0.06221, 0.9116, 0.07164, 0.9022, 0.08451, 0.9029, 0.07391, 0.9058, 0.07164, 0.9022, 0.08451, 0.8987, 0.09511, 0.9058, 0.08451, 0.9029, 0.08451, 0.8987, 0.09738, 0.9022, 0.103, 0.9136, 0.09511, 0.9058, 0.09738, 0.9022, 0.1068, 0.9116, 0.1059, 0.9245, 0.103, 0.9136, 0.1068, 0.9116, 0.1103, 0.9245, 0.103, 0.9353, 0.1059, 0.9245, 0.1103, 0.9245, 0.1068, 0.9373, 0.09511, 0.9431, 0.103, 0.9353, 0.1068, 0.9373, 0.09738, 0.9468, 0.08451, 0.946, 0.09511, 0.9431, 0.09738, 0.9468, 0.08451, 0.9502, 0.1285, 0.9451, 0.1199, 0.9365, 0.1167, 0.9246, 0.1199, 0.9127, 0.1285, 0.9041, 0.1401, 0.9009, 0.1518, 0.9041, 0.1604, 0.9127, 0.1636, 0.9246, 0.1604, 0.9365, 0.1518, 0.9451, 0.1401, 0.9483, 0.1564, 0.8648, 0.1491, 0.8648, 0.1491, 0.8613, 0.1564, 0.8613, 0.0883, 0.9661, 0.09694, 0.9661, 0.09694, 0.9764, 0.0883, 0.9764, 0.142, 0.8648, 0.1349, 0.8648, 0.1349, 0.8613, 0.142, 0.8613, 0.09121, 0.8648, 0.08392, 0.8648, 0.08392, 0.8613, 0.09121, 0.8613, 0.1127, 0.8648, 0.1054, 0.8648, 0.1054, 0.8613, 0.1127, 0.8613, 0.1491, 0.8648, 0.142, 0.8648, 0.142, 0.8613, 0.1491, 0.8613, 0.1349, 0.8648, 0.1276, 0.8648, 0.1276, 0.8613, 0.1349, 0.8613, 0.08392, 0.8648, 0.07646, 0.8648, 0.07646, 0.8613, 0.08392, 0.8613, 0.1054, 0.8648, 0.09832, 0.8648, 0.09832, 0.8613, 0.1054, 0.8613, 0.1276, 0.8648, 0.1202, 0.8648, 0.1202, 0.8613, 0.1276, 0.8613, 0.1639, 0.8648, 0.1564, 0.8648, 0.1564, 0.8613, 0.1639, 0.8613, 0.09832, 0.8648, 0.09121, 0.8648, 0.09121, 0.8613, 0.09832, 0.8613, 0.1202, 0.8648, 0.1127, 0.8648, 0.1127, 0.8613, 0.1202, 0.8613, 0.1146, 0.9661, 0.1234, 0.9661, 0.1234, 0.9764, 0.1146, 0.9764, 0.1582, 0.9661, 0.1671, 0.9661, 0.1671, 0.9764, 0.1582, 0.9764, 0.07966, 0.9661, 0.0883, 0.9661, 0.0883, 0.9764, 0.07966, 0.9764, 0.1057, 0.9661, 0.1146, 0.9661, 0.1146, 0.9764, 0.1057, 0.9764, 0.1494, 0.9661, 0.1582, 0.9661, 0.1582, 0.9764, 0.1494, 0.9764, 0.1322, 0.9661, 0.1408, 0.9661, 0.1408, 0.9764, 0.1322, 0.9764, 0.07091, 0.9661, 0.07966, 0.9661, 0.07966, 0.9764, 0.07091, 0.9764, 0.09694, 0.9661, 0.1057, 0.9661, 0.1057, 0.9764, 0.09694, 0.9764, 0.1408, 0.9661, 0.1494, 0.9661, 0.1494, 0.9764, 0.1408, 0.9764, 0.1234, 0.9661, 0.1322, 0.9661, 0.1322, 0.9764, 0.1234, 0.9764, 0.06205, 0.9661, 0.07091, 0.9661, 0.07091, 0.9764, 0.06205, 0.9764, 0.07391, 0.9431, 0.08451, 0.946, 0.08451, 0.9502, 0.07164, 0.9468, 0.06606, 0.9353, 0.07391, 0.9431, 0.07164, 0.9468, 0.06221, 0.9373, 0.06316, 0.9245, 0.06606, 0.9353, 0.06221, 0.9373, 0.05876, 0.9245, 0.06606, 0.9136, 0.06316, 0.9245, 0.05876, 0.9245, 0.06221, 0.9116, 0.07391, 0.9058, 0.06606, 0.9136, 0.06221, 0.9116, 0.07164, 0.9022, 0.08451, 0.9029, 0.07391, 0.9058, 0.07164, 0.9022, 0.08451, 0.8987, 0.09511, 0.9058, 0.08451, 0.9029, 0.08451, 0.8987, 0.09738, 0.9022, 0.103, 0.9136, 0.09511, 0.9058, 0.09738, 0.9022, 0.1068, 0.9116, 0.1059, 0.9245, 0.103, 0.9136, 0.1068, 0.9116, 0.1103, 0.9245, 0.103, 0.9353, 0.1059, 0.9245, 0.1103, 0.9245, 0.1068, 0.9373, 0.09511, 0.9431, 0.103, 0.9353, 0.1068, 0.9373, 0.09738, 0.9468, 0.08451, 0.946, 0.09511, 0.9431, 0.09738, 0.9468, 0.08451, 0.9502, 0.1285, 0.9451, 0.1199, 0.9365, 0.1167, 0.9246, 0.1199, 0.9127, 0.1285, 0.9041, 0.1401, 0.9009, 0.1518, 0.9041, 0.1604, 0.9127, 0.1636, 0.9246, 0.1604, 0.9365, 0.1518, 0.9451, 0.1401, 0.9483, 0.1564, 0.8648, 0.1491, 0.8648, 0.1491, 0.8613, 0.1564, 0.8613, 0.0883, 0.8723, 0.09694, 0.8723, 0.09694, 0.8827, 0.0883, 0.8827, 0.142, 0.8648, 0.1349, 0.8648, 0.1349, 0.8613, 0.142, 0.8613, 0.09121, 0.8648, 0.08392, 0.8648, 0.08392, 0.8613, 0.09121, 0.8613, 0.1127, 0.8648, 0.1054, 0.8648, 0.1054, 0.8613, 0.1127, 0.8613, 0.1491, 0.8648, 0.142, 0.8648, 0.142, 0.8613, 0.1491, 0.8613, 0.1349, 0.8648, 0.1276, 0.8648, 0.1276, 0.8613, 0.1349, 0.8613, 0.08392, 0.8648, 0.07646, 0.8648, 0.07646, 0.8613, 0.08392, 0.8613, 0.1054, 0.8648, 0.09832, 0.8648, 0.09832, 0.8613, 0.1054, 0.8613, 0.1276, 0.8648, 0.1202, 0.8648, 0.1202, 0.8613, 0.1276, 0.8613, 0.1639, 0.8648, 0.1564, 0.8648, 0.1564, 0.8613, 0.1639, 0.8613, 0.09832, 0.8648, 0.09121, 0.8648, 0.09121, 0.8613, 0.09832, 0.8613, 0.1202, 0.8648, 0.1127, 0.8648, 0.1127, 0.8613, 0.1202, 0.8613, 0.1146, 0.8723, 0.1234, 0.8723, 0.1234, 0.8827, 0.1146, 0.8827, 0.1582, 0.8723, 0.1671, 0.8723, 0.1671, 0.8827, 0.1582, 0.8827, 0.07966, 0.8723, 0.0883, 0.8723, 0.0883, 0.8827, 0.07966, 0.8827, 0.1057, 0.8723, 0.1146, 0.8723, 0.1146, 0.8827, 0.1057, 0.8827, 0.1494, 0.8723, 0.1582, 0.8723, 0.1582, 0.8827, 0.1494, 0.8827, 0.1322, 0.8723, 0.1408, 0.8723, 0.1408, 0.8827, 0.1322, 0.8827, 0.07091, 0.8723, 0.07966, 0.8723, 0.07966, 0.8827, 0.07091, 0.8827, 0.09694, 0.8723, 0.1057, 0.8723, 0.1057, 0.8827, 0.09694, 0.8827, 0.1408, 0.8723, 0.1494, 0.8723, 0.1494, 0.8827, 0.1408, 0.8827, 0.1234, 0.8723, 0.1322, 0.8723, 0.1322, 0.8827, 0.1234, 0.8827, 0.06205, 0.8723, 0.07091, 0.8723, 0.07091, 0.8827, 0.06205, 0.8827, 0.1885, 0.9154, 0.1861, 0.9254, 0.1885, 0.9355, 0.1793, 0.9369, 0.1793, 0.914, 0.1793, 0.9369, 0.1793, 0.914, 0.1885, 0.9154, 0.1861, 0.9254, 0.1885, 0.9355, 0.2051, 0.9255, 0.2051, 0.9358, 0.1936, 0.9358, 0.1936, 0.9255, 0.1934, 0.9023, 0.2051, 0.9023, 0.2051, 0.9121, 0.1934, 0.9121, 0.2051, 0.9492, 0.1934, 0.9492, 0.1934, 0.9395, 0.2051, 0.9395, 0.2051, 0.916, 0.2051, 0.9255, 0.1936, 0.9255, 0.1936, 0.916, 0.8562, 0.994, 0.8562, 0.7939, 0.8517, 0.7939, 0.8517, 0.994, 0.9088, 0.7939, 0.9043, 0.7939, 0.9043, 0.8145, 0.9088, 0.8145, 0.864, 0.7939, 0.864, 0.991, 0.8843, 0.991, 0.8843, 0.7939, 0.8965, 0.7939, 0.8921, 0.7939, 0.8921, 0.8145, 0.8965, 0.8145, 0.8562, 0.994, 0.8517, 0.994, 0.8517, 0.7939, 0.8562, 0.7939, 0.9088, 0.7939, 0.9088, 0.8145, 0.9043, 0.8145, 0.9043, 0.7939, 0.864, 0.7939, 0.8843, 0.7939, 0.8843, 0.991, 0.864, 0.991, 0.8965, 0.7939, 0.8965, 0.8145, 0.8921, 0.8145, 0.8921, 0.7939, 0.8562, 0.994, 0.8517, 0.994, 0.8517, 0.7939, 0.8562, 0.7939, 0.9088, 0.7939, 0.9088, 0.8145, 0.9043, 0.8145, 0.9043, 0.7939, 0.864, 0.7939, 0.8843, 0.7939, 0.8843, 0.991, 0.864, 0.991, 0.8965, 0.7939, 0.8965, 0.8145, 0.8921, 0.8145, 0.8921, 0.7939, 0.8562, 0.994, 0.8562, 0.7939, 0.8517, 0.7939, 0.8517, 0.994, 0.9088, 0.7939, 0.9043, 0.7939, 0.9043, 0.8145, 0.9088, 0.8145, 0.864, 0.7939, 0.864, 0.991, 0.8843, 0.991, 0.8843, 0.7939, 0.8965, 0.7939, 0.8921, 0.7939, 0.8921, 0.8145, 0.8965, 0.8145, 0.9027, 0.9935, 0.9027, 0.9524, 0.9072, 0.9524, 0.9072, 0.9935, 0.9273, 0.7964, 0.9678, 0.7964, 0.9678, 0.9935, 0.9273, 0.9935, 0.915, 0.9935, 0.915, 0.9524, 0.9195, 0.9524, 0.9195, 0.9935, 0.9756, 0.7934, 0.98, 0.7934, 0.98, 0.9935, 0.9756, 0.9935, 0.9923, 0.9935, 0.9878, 0.9935, 0.9878, 0.7934, 0.9923, 0.7934, 0.9027, 0.9935, 0.9072, 0.9935, 0.9072, 0.9524, 0.9027, 0.9524, 0.9273, 0.7964, 0.9273, 0.9935, 0.9678, 0.9935, 0.9678, 0.7964, 0.915, 0.9935, 0.9195, 0.9935, 0.9195, 0.9524, 0.915, 0.9524, 0.9756, 0.7934, 0.9756, 0.9935, 0.98, 0.9935, 0.98, 0.7934, 0.9923, 0.9935, 0.9923, 0.7934, 0.9878, 0.7934, 0.9878, 0.9935, 0.9027, 0.9935, 0.9027, 0.9524, 0.9072, 0.9524, 0.9072, 0.9935, 0.9273, 0.7964, 0.9678, 0.7964, 0.9678, 0.9935, 0.9273, 0.9935, 0.915, 0.9935, 0.915, 0.9524, 0.9195, 0.9524, 0.9195, 0.9935, 0.9756, 0.7934, 0.98, 0.7934, 0.98, 0.9935, 0.9756, 0.9935, 0.9923, 0.9935, 0.9878, 0.9935, 0.9878, 0.7934, 0.9923, 0.7934, 0.9027, 0.9935, 0.9072, 0.9935, 0.9072, 0.9524, 0.9027, 0.9524, 0.9273, 0.7964, 0.9273, 0.9935, 0.9678, 0.9935, 0.9678, 0.7964, 0.915, 0.9935, 0.9195, 0.9935, 0.9195, 0.9524, 0.915, 0.9524, 0.9756, 0.7934, 0.9756, 0.9935, 0.98, 0.9935, 0.98, 0.7934, 0.9923, 0.9935, 0.9923, 0.7934, 0.9878, 0.7934, 0.9878, 0.9935, 0.9027, 0.9935, 0.9027, 0.9524, 0.9072, 0.9524, 0.9072, 0.9935, 0.9273, 0.7964, 0.9678, 0.7964, 0.9678, 0.9935, 0.9273, 0.9935, 0.915, 0.9935, 0.915, 0.9524, 0.9195, 0.9524, 0.9195, 0.9935, 0.9756, 0.7934, 0.98, 0.7934, 0.98, 0.9935, 0.9756, 0.9935, 0.9923, 0.9935, 0.9878, 0.9935, 0.9878, 0.7934, 0.9923, 0.7934, 0.9027, 0.9935, 0.9072, 0.9935, 0.9072, 0.9524, 0.9027, 0.9524, 0.9273, 0.7964, 0.9273, 0.9935, 0.9678, 0.9935, 0.9678, 0.7964, 0.915, 0.9935, 0.9195, 0.9935, 0.9195, 0.9524, 0.915, 0.9524, 0.9756, 0.7934, 0.9756, 0.9935, 0.98, 0.9935, 0.98, 0.7934, 0.9923, 0.9935, 0.9923, 0.7934, 0.9878, 0.7934, 0.9878, 0.9935, 0.07391, 0.9431, 0.08451, 0.946, 0.08451, 0.9502, 0.07164, 0.9468, 0.06606, 0.9353, 0.07391, 0.9431, 0.07164, 0.9468, 0.06221, 0.9373, 0.06316, 0.9245, 0.06606, 0.9353, 0.06221, 0.9373, 0.05876, 0.9245, 0.06606, 0.9136, 0.06316, 0.9245, 0.05876, 0.9245, 0.06221, 0.9116, 0.07391, 0.9058, 0.06606, 0.9136, 0.06221, 0.9116, 0.07164, 0.9022, 0.08451, 0.9029, 0.07391, 0.9058, 0.07164, 0.9022, 0.08451, 0.8987, 0.09511, 0.9058, 0.08451, 0.9029, 0.08451, 0.8987, 0.09738, 0.9022, 0.103, 0.9136, 0.09511, 0.9058, 0.09738, 0.9022, 0.1068, 0.9116, 0.1059, 0.9245, 0.103, 0.9136, 0.1068, 0.9116, 0.1103, 0.9245, 0.103, 0.9353, 0.1059, 0.9245, 0.1103, 0.9245, 0.1068, 0.9373, 0.09511, 0.9431, 0.103, 0.9353, 0.1068, 0.9373, 0.09738, 0.9468, 0.08451, 0.946, 0.09511, 0.9431, 0.09738, 0.9468, 0.08451, 0.9502, 0.1285, 0.9451, 0.1199, 0.9365, 0.1167, 0.9246, 0.1199, 0.9127, 0.1285, 0.9041, 0.1401, 0.9009, 0.1518, 0.9041, 0.1604, 0.9127, 0.1636, 0.9246, 0.1604, 0.9365, 0.1518, 0.9451, 0.1401, 0.9483, 0.1564, 0.8648, 0.1491, 0.8648, 0.1491, 0.8613, 0.1564, 0.8613, 0.0883, 0.8723, 0.09694, 0.8723, 0.09694, 0.8827, 0.0883, 0.8827, 0.142, 0.8648, 0.1349, 0.8648, 0.1349, 0.8613, 0.142, 0.8613, 0.09121, 0.8648, 0.08392, 0.8648, 0.08392, 0.8613, 0.09121, 0.8613, 0.1127, 0.8648, 0.1054, 0.8648, 0.1054, 0.8613, 0.1127, 0.8613, 0.1491, 0.8648, 0.142, 0.8648, 0.142, 0.8613, 0.1491, 0.8613, 0.1349, 0.8648, 0.1276, 0.8648, 0.1276, 0.8613, 0.1349, 0.8613, 0.08392, 0.8648, 0.07646, 0.8648, 0.07646, 0.8613, 0.08392, 0.8613, 0.1054, 0.8648, 0.09832, 0.8648, 0.09832, 0.8613, 0.1054, 0.8613, 0.1276, 0.8648, 0.1202, 0.8648, 0.1202, 0.8613, 0.1276, 0.8613, 0.1639, 0.8648, 0.1564, 0.8648, 0.1564, 0.8613, 0.1639, 0.8613, 0.09832, 0.8648, 0.09121, 0.8648, 0.09121, 0.8613, 0.09832, 0.8613, 0.1202, 0.8648, 0.1127, 0.8648, 0.1127, 0.8613, 0.1202, 0.8613, 0.1146, 0.8723, 0.1234, 0.8723, 0.1234, 0.8827, 0.1146, 0.8827, 0.1582, 0.8723, 0.1671, 0.8723, 0.1671, 0.8827, 0.1582, 0.8827, 0.07966, 0.8723, 0.0883, 0.8723, 0.0883, 0.8827, 0.07966, 0.8827, 0.1057, 0.8723, 0.1146, 0.8723, 0.1146, 0.8827, 0.1057, 0.8827, 0.1494, 0.8723, 0.1582, 0.8723, 0.1582, 0.8827, 0.1494, 0.8827, 0.1322, 0.8723, 0.1408, 0.8723, 0.1408, 0.8827, 0.1322, 0.8827, 0.07091, 0.8723, 0.07966, 0.8723, 0.07966, 0.8827, 0.07091, 0.8827, 0.09694, 0.8723, 0.1057, 0.8723, 0.1057, 0.8827, 0.09694, 0.8827, 0.1408, 0.8723, 0.1494, 0.8723, 0.1494, 0.8827, 0.1408, 0.8827, 0.1234, 0.8723, 0.1322, 0.8723, 0.1322, 0.8827, 0.1234, 0.8827, 0.06205, 0.8723, 0.07091, 0.8723, 0.07091, 0.8827, 0.06205, 0.8827, 0.1885, 0.9154, 0.1861, 0.9254, 0.1885, 0.9355, 0.1793, 0.9369, 0.1793, 0.914, 0.1793, 0.9369, 0.1793, 0.914, 0.1885, 0.9154, 0.1861, 0.9254, 0.1885, 0.9355, 0.2051, 0.9255, 0.2051, 0.9358, 0.1936, 0.9358, 0.1936, 0.9255, 0.1934, 0.9023, 0.2051, 0.9023, 0.2051, 0.9121, 0.1934, 0.9121, 0.2051, 0.9492, 0.1934, 0.9492, 0.1934, 0.9395, 0.2051, 0.9395, 0.2051, 0.916, 0.2051, 0.9255, 0.1936, 0.9255, 0.1936, 0.916])
me_cuberack_mergedobject.materials.append(mat_material_001)
me_cuberack_mergedobject.materials.append(mat_cuberack_psd)
me_cuberack_mergedobject.use_remesh_preserve_volume = False
me_cuberack_mergedobject.use_remesh_preserve_attributes = False
me_cuberack_mergedobject.use_mirror_vertex_groups = False
me_cuberack_mergedobject.update()
me_cuberack_mergedobject_044 = bpy.data.meshes.new('CubeRack_mergedObject.044')
me_cuberack_mergedobject_044.from_pydata([(-0.3, -0.01394, -0.0875), (-0.3, 0.5486, -0.0625), (0.3, -0.01394, -0.0875), (0.3, 0.5486, -0.0625), (0.3, -0.01394, 0.5125), (0.3, 0.5486, 0.4375), (-0.3, -0.01394, 0.5125), (-0.3, 0.5486, 0.4375), (-0.3, -0.01394, -0.07036), (-0.3, -0.006081, -0.0625), (0.3, -0.006081, -0.0625), (0.3, -0.01394, -0.07036), (0.3, -0.01394, 0.4454), (0.3, -0.006081, 0.4375), (-0.3, -0.006081, 0.4375), (-0.3, -0.01394, 0.4454), (0.04447, -0.01394, 0.5029), (0.06939, -0.01394, 0.4787), (0.05693, -0.01394, 0.4996), (0.06605, -0.01394, 0.4908), (-0.2637, -0.01394, 0.4787), (-0.2387, -0.01394, 0.5029), (-0.2603, -0.01394, 0.4908), (-0.2512, -0.01394, 0.4996), (0.04447, -0.01394, 0.455), (0.06605, -0.01394, 0.4671), (0.05693, -0.01394, 0.4582), (-0.2387, -0.01394, 0.455), (-0.2512, -0.01394, 0.4582), (-0.2603, -0.01394, 0.4671), (0.04447, 0.001647, 0.5029), (0.06605, 0.001647, 0.4908), (0.05693, 0.001647, 0.4996), (-0.2387, 0.001647, 0.5029), (-0.2512, 0.001647, 0.4996), (-0.2603, 0.001647, 0.4908), (-0.2637, 0.001647, 0.4792), (-0.2387, 0.001647, 0.455), (-0.2603, 0.001647, 0.4671), (-0.2512, 0.001647, 0.4582), (0.04447, 0.001647, 0.455), (0.06939, 0.001647, 0.4792), (0.05693, 0.001647, 0.4582), (0.06605, 0.001647, 0.4671), (0.07783, 0.001647, 0.5039), (-0.2721, 0.001647, 0.5039), (-0.2721, 0.001647, 0.454), (0.07783, 0.001647, 0.454), (-0.3, -0.02394, -0.0875), (-0.3, -0.02394, 0.5125), (-0.3125, 0.6011, -0.1), (-0.3125, 0.6011, 0.525), (0.3, -0.02394, -0.0875), (0.3, -0.02394, 0.5125), (0.3125, 0.6011, -0.1), (0.3125, 0.6011, 0.525), (-0.3125, -0.02394, -0.1), (-0.3125, -0.02394, 0.525), (0.3125, -0.02394, 0.525), (0.3125, -0.02394, -0.1), (-0.3, 0.01356, -0.0625), (-0.3, 0.01356, 0.4375), (0.3, 0.01356, 0.4375), (0.3, 0.01356, -0.0625), (-0.27, 0.01356, -0.0625), (0.27, 0.01356, -0.0625), (0.27, 0.01356, 0.4375), (-0.27, 0.01356, 0.4375), (-0.27, 0.5486, -0.0625), (0.27, 0.5486, -0.0625), (0.27, 0.5486, 0.4375), (-0.27, 0.5486, 0.4375), (-0.3, 0.01356, 0.5125), (-0.3, 0.01356, -0.0875), (0.3, 0.01356, 0.5125), (0.3, 0.01356, -0.0875), (0.04491, -0.01394, 0.4454), (0.04319, -0.01394, 0.5125), (0.08892, -0.01394, 0.4454), (0.3, -0.01394, 0.4538), (0.3, -0.01394, 0.5018), (0.08891, -0.01394, 0.5018), (0.08892, -0.01394, 0.4538)], [], [(51, 55, 54, 50), (3, 1, 9, 10), (27, 24, 40, 37), (9, 8, 11, 10), (2, 11, 8, 0), (28, 29, 20, 6, 15, 76, 24, 27), (27, 37, 39, 28), (28, 39, 38, 29), (29, 38, 36, 20), (33, 21, 23, 34), (34, 23, 22, 35), (35, 22, 20, 36), (41, 17, 19, 31), (31, 19, 18, 32), (32, 18, 16, 30), (17, 41, 43, 25), (25, 43, 42, 26), (26, 42, 40, 24), (16, 21, 33, 30), (45, 46, 47, 44), (56, 57, 51, 50), (54, 55, 58, 59), (50, 54, 59, 56), (55, 51, 57, 58), (48, 49, 57, 56), (52, 53, 74, 75), (48, 52, 75, 73), (49, 48, 73, 72), (7, 5, 13, 14), (67, 64, 68, 71), (65, 66, 70, 69), (16, 77, 6, 20, 22, 23, 21), (49, 53, 52, 48, 56, 59, 58, 57), (71, 68, 69, 70), (49, 72, 74, 53), (65, 63, 62, 66), (67, 61, 60, 64), (82, 78, 12, 79), (13, 12, 78, 76, 15, 14), (81, 82, 79, 80), (17, 25, 82), (81, 80, 4), (4, 77, 81), (77, 16, 18), (81, 77, 18), (76, 78, 26), (78, 82, 26), (81, 18, 19), (24, 76, 26), (82, 81, 17), (81, 19, 17), (25, 26, 82)])
me_cuberack_mergedobject_044.polygons.foreach_set('use_smooth', [0, 0, 1, 0, 0, 0, 1, 1, 1, 1, 1, 1, 1, 1, 1, 1, 1, 1, 1, 0, 0, 0, 0, 0, 0, 0, 0, 0, 0, 0, 0, 0, 0, 0, 0, 0, 0, 0, 0, 0, 0, 0, 0, 0, 0, 0, 0, 0, 0, 0, 0, 0])
_k = set([(16, 18), (16, 21), (17, 19), (17, 25), (18, 19), (20, 22), (20, 29), (21, 23), (22, 23), (24, 26), (24, 27), (25, 26), (27, 28), (28, 29), (30, 32), (30, 33), (31, 32), (31, 41), (33, 34), (34, 35), (35, 36), (36, 38), (37, 39), (37, 40), (38, 39), (40, 42), (41, 43), (42, 43)])
me_cuberack_mergedobject_044.attributes.new('sharp_edge', 'BOOLEAN', 'EDGE').data.foreach_set('value', [ (min(e.vertices), max(e.vertices)) in _k for e in me_cuberack_mergedobject_044.edges])
_uv = me_cuberack_mergedobject_044.uv_layers.new(name='CubeRack')
_uv.uv.foreach_set('vector', [0.7578, 0.9922, 0.5098, 0.9922, 0.5098, 0.4961, 0.7578, 0.4961, 0.6614, 0.4881, 0.4491, 0.4881, 0.4491, 0.0936, 0.6614, 0.0936, 0.1777, 0.6797, 0.06641, 0.6797, 0.06641, 0.668, 0.1777, 0.668, 0.4491, 0.0936, 0.4491, 0.08579, 0.6614, 0.08579, 0.6614, 0.0936, 0.6614, 0.07407, 0.6614, 0.08579, 0.4491, 0.08579, 0.4491, 0.07407, 0.2498, 0.4497, 0.2465, 0.4553, 0.2451, 0.4638, 0.2324, 0.4883, 0.2324, 0.4403, 0.3545, 0.4403, 0.3543, 0.4469, 0.254, 0.4469, 0.1777, 0.6797, 0.1777, 0.668, 0.1816, 0.668, 0.1816, 0.6797, 0.1816, 0.6797, 0.1816, 0.668, 0.1875, 0.668, 0.1875, 0.6797, 0.1875, 0.6797, 0.1875, 0.668, 0.1914, 0.668, 0.1914, 0.6797, 0.1777, 0.668, 0.1777, 0.6562, 0.1816, 0.6562, 0.1816, 0.668, 0.1816, 0.668, 0.1816, 0.6562, 0.1875, 0.6562, 0.1875, 0.668, 0.1875, 0.668, 0.1875, 0.6562, 0.1914, 0.6562, 0.1914, 0.668, 0.05078, 0.668, 0.05078, 0.6562, 0.05664, 0.6562, 0.05664, 0.668, 0.05664, 0.668, 0.05664, 0.6562, 0.06055, 0.6562, 0.06055, 0.668, 0.06055, 0.668, 0.06055, 0.6562, 0.06641, 0.6562, 0.06641, 0.668, 0.05078, 0.6797, 0.05078, 0.668, 0.05664, 0.668, 0.05664, 0.6797, 0.05664, 0.6797, 0.05664, 0.668, 0.06055, 0.668, 0.06055, 0.6797, 0.06055, 0.6797, 0.06055, 0.668, 0.06641, 0.668, 0.06641, 0.6797, 0.06641, 0.6562, 0.1777, 0.6562, 0.1777, 0.668, 0.06641, 0.668, 0.03197, 0.6402, 0.03197, 0.5866, 0.2202, 0.5866, 0.2202, 0.6402, 0.2578, 0.4961, 0.2578, 0.9922, 0.5059, 0.9922, 0.5059, 0.4961, 0.2578, 0.4961, 0.2578, 0.9922, 0.5059, 0.9922, 0.5059, 0.4961, 0.2578, 0.4961, 0.2578, 0.9922, 0.5059, 0.9922, 0.5059, 0.4961, 0.2578, 0.4961, 0.2578, 0.9922, 0.5059, 0.9922, 0.5059, 0.4961, 0.01074, 0.5059, 0.01074, 0.9824, 0.005859, 0.9922, 0.005859, 0.4961, 0.7773, 0.5156, 0.7773, 0.9922, 0.7617, 0.9922, 0.7617, 0.5156, 0.7812, 0.9922, 0.7812, 0.5156, 0.7969, 0.5156, 0.7969, 0.9922, 0.7773, 0.9922, 0.7773, 0.5156, 0.7617, 0.5156, 0.7617, 0.9922, 0.2324, 0.03906, 0.4447, 0.03906, 0.4447, 0.4336, 0.2324, 0.4336, 0.01563, 0.4883, 0.01562, 0.08984, 0.2285, 0.08984, 0.2285, 0.4883, 0.01562, 0.08984, 0.01563, 0.4883, 0.2285, 0.4883, 0.2285, 0.08984, 0.3543, 0.4808, 0.3538, 0.4883, 0.2324, 0.4883, 0.2451, 0.4638, 0.2465, 0.4723, 0.2498, 0.4789, 0.254, 0.4808, 0.01074, 0.9824, 0.249, 0.9824, 0.249, 0.5059, 0.01074, 0.5059, 0.005859, 0.4961, 0.2539, 0.4961, 0.2539, 0.9922, 0.005859, 0.9922, 0.666, 0.4883, 0.666, 0.08984, 0.8828, 0.08984, 0.8828, 0.4883, 0.7812, 0.9922, 0.7969, 0.9922, 0.7969, 0.5156, 0.7812, 0.5156, 0.01561, 0.08995, 0.003658, 0.08995, 0.003658, 0.4883, 0.01561, 0.4883, 0.01561, 0.4883, 0.003658, 0.4883, 0.003658, 0.08995, 0.01561, 0.08995, 0.37, 0.4463, 0.37, 0.4403, 0.4447, 0.4403, 0.4447, 0.4463, 0.4447, 0.4336, 0.4447, 0.4403, 0.37, 0.4403, 0.3545, 0.4403, 0.2324, 0.4403, 0.2324, 0.4336, 0.37, 0.4806, 0.37, 0.4463, 0.4447, 0.4463, 0.4447, 0.4806, 0.3633, 0.4638, 0.3619, 0.4553, 0.37, 0.4463, 0.37, 0.4806, 0.4447, 0.4806, 0.4447, 0.4883, 0.4447, 0.4883, 0.3538, 0.4883, 0.37, 0.4806, 0.3538, 0.4883, 0.3543, 0.4808, 0.3586, 0.4789, 0.37, 0.4806, 0.3538, 0.4883, 0.3586, 0.4789, 0.3545, 0.4403, 0.37, 0.4403, 0.3586, 0.4497, 0.37, 0.4403, 0.37, 0.4463, 0.3586, 0.4497, 0.37, 0.4806, 0.3586, 0.4789, 0.3619, 0.4723, 0.3543, 0.4469, 0.3545, 0.4403, 0.3586, 0.4497, 0.37, 0.4463, 0.37, 0.4806, 0.3633, 0.4638, 0.37, 0.4806, 0.3619, 0.4723, 0.3633, 0.4638, 0.3619, 0.4553, 0.3586, 0.4497, 0.37, 0.4463])
_uv = me_cuberack_mergedobject_044.uv_layers.new(name='Cuberack')
_uv.uv.foreach_set('vector', [0.7578, 0.9922, 0.5098, 0.9922, 0.5098, 0.4961, 0.7578, 0.4961, 0.6614, 0.4881, 0.4491, 0.4881, 0.4491, 0.0936, 0.6614, 0.0936, 0.1777, 0.6797, 0.06641, 0.6797, 0.06641, 0.668, 0.1777, 0.668, 0.4491, 0.0936, 0.4491, 0.08579, 0.6614, 0.08579, 0.6614, 0.0936, 0.6614, 0.07407, 0.6614, 0.08579, 0.4491, 0.08579, 0.4491, 0.07407, 0.2498, 0.4497, 0.2465, 0.4553, 0.2451, 0.4638, 0.2324, 0.4883, 0.2324, 0.4403, 0.3545, 0.4403, 0.3543, 0.4469, 0.254, 0.4469, 0.1777, 0.6797, 0.1777, 0.668, 0.1816, 0.668, 0.1816, 0.6797, 0.1816, 0.6797, 0.1816, 0.668, 0.1875, 0.668, 0.1875, 0.6797, 0.1875, 0.6797, 0.1875, 0.668, 0.1914, 0.668, 0.1914, 0.6797, 0.1777, 0.668, 0.1777, 0.6562, 0.1816, 0.6562, 0.1816, 0.668, 0.1816, 0.668, 0.1816, 0.6562, 0.1875, 0.6562, 0.1875, 0.668, 0.1875, 0.668, 0.1875, 0.6562, 0.1914, 0.6562, 0.1914, 0.668, 0.05078, 0.668, 0.05078, 0.6562, 0.05664, 0.6562, 0.05664, 0.668, 0.05664, 0.668, 0.05664, 0.6562, 0.06055, 0.6562, 0.06055, 0.668, 0.06055, 0.668, 0.06055, 0.6562, 0.06641, 0.6562, 0.06641, 0.668, 0.05078, 0.6797, 0.05078, 0.668, 0.05664, 0.668, 0.05664, 0.6797, 0.05664, 0.6797, 0.05664, 0.668, 0.06055, 0.668, 0.06055, 0.6797, 0.06055, 0.6797, 0.06055, 0.668, 0.06641, 0.668, 0.06641, 0.6797, 0.06641, 0.6562, 0.1777, 0.6562, 0.1777, 0.668, 0.06641, 0.668, 0.03197, 0.6402, 0.03197, 0.5866, 0.2202, 0.5866, 0.2202, 0.6402, 0.2578, 0.4961, 0.2578, 0.9922, 0.5059, 0.9922, 0.5059, 0.4961, 0.2578, 0.4961, 0.2578, 0.9922, 0.5059, 0.9922, 0.5059, 0.4961, 0.2578, 0.4961, 0.2578, 0.9922, 0.5059, 0.9922, 0.5059, 0.4961, 0.2578, 0.4961, 0.2578, 0.9922, 0.5059, 0.9922, 0.5059, 0.4961, 0.01074, 0.5059, 0.01074, 0.9824, 0.005859, 0.9922, 0.005859, 0.4961, 0.7773, 0.5156, 0.7773, 0.9922, 0.7617, 0.9922, 0.7617, 0.5156, 0.7812, 0.9922, 0.7812, 0.5156, 0.7969, 0.5156, 0.7969, 0.9922, 0.7773, 0.9922, 0.7773, 0.5156, 0.7617, 0.5156, 0.7617, 0.9922, 0.2324, 0.03906, 0.4447, 0.03906, 0.4447, 0.4336, 0.2324, 0.4336, 0.01563, 0.4883, 0.01562, 0.08984, 0.2285, 0.08984, 0.2285, 0.4883, 0.01562, 0.08984, 0.01563, 0.4883, 0.2285, 0.4883, 0.2285, 0.08984, 0.3543, 0.4808, 0.3538, 0.4883, 0.2324, 0.4883, 0.2451, 0.4638, 0.2465, 0.4723, 0.2498, 0.4789, 0.254, 0.4808, 0.01074, 0.9824, 0.249, 0.9824, 0.249, 0.5059, 0.01074, 0.5059, 0.005859, 0.4961, 0.2539, 0.4961, 0.2539, 0.9922, 0.005859, 0.9922, 0.666, 0.4883, 0.666, 0.08984, 0.8828, 0.08984, 0.8828, 0.4883, 0.7812, 0.9922, 0.7969, 0.9922, 0.7969, 0.5156, 0.7812, 0.5156, 0.01561, 0.08995, 0.003658, 0.08995, 0.003658, 0.4883, 0.01561, 0.4883, 0.01561, 0.4883, 0.003658, 0.4883, 0.003658, 0.08995, 0.01561, 0.08995, 0.37, 0.4463, 0.37, 0.4403, 0.4447, 0.4403, 0.4447, 0.4463, 0.4447, 0.4336, 0.4447, 0.4403, 0.37, 0.4403, 0.3545, 0.4403, 0.2324, 0.4403, 0.2324, 0.4336, 0.998, 0.3945, 0.9512, 0.3945, 0.9512, 0.003906, 0.998, 0.003906, 0.3633, 0.4638, 0.3619, 0.4553, 0.37, 0.4463, 0.37, 0.4806, 0.4447, 0.4806, 0.4447, 0.4883, 0.4447, 0.4883, 0.3538, 0.4883, 0.37, 0.4806, 0.3538, 0.4883, 0.3543, 0.4808, 0.3586, 0.4789, 0.37, 0.4806, 0.3538, 0.4883, 0.3586, 0.4789, 0.3545, 0.4403, 0.37, 0.4403, 0.3586, 0.4497, 0.37, 0.4403, 0.37, 0.4463, 0.3586, 0.4497, 0.37, 0.4806, 0.3586, 0.4789, 0.3619, 0.4723, 0.3543, 0.4469, 0.3545, 0.4403, 0.3586, 0.4497, 0.37, 0.4463, 0.37, 0.4806, 0.3633, 0.4638, 0.37, 0.4806, 0.3619, 0.4723, 0.3633, 0.4638, 0.3619, 0.4553, 0.3586, 0.4497, 0.37, 0.4463])
_uv.active_render = True
me_cuberack_mergedobject_044.materials.append(mat_material_001)
me_cuberack_mergedobject_044.use_remesh_preserve_volume = False
me_cuberack_mergedobject_044.use_remesh_preserve_attributes = False
me_cuberack_mergedobject_044.use_mirror_vertex_groups = False
me_cuberack_mergedobject_044.auto_texspace = False
me_cuberack_mergedobject_044.update()
me_cube_005 = bpy.data.meshes.new('Cube.005')
me_cube_005.from_pydata([(0.02115, -0.006574, 2.049e-08), (0.01832, -0.006574, 0.0109), (0.01058, -0.006574, 0.01888), (9.313e-09, -0.006574, 0.0218), (-0.01058, -0.006574, 0.01888), (-0.01832, -0.006574, 0.0109), (-0.02115, -0.006574, 2.235e-08), (-0.01832, -0.006574, -0.0109), (-0.01058, -0.006574, -0.01888), (7.451e-09, -0.006574, -0.0218), (0.01058, -0.006574, -0.01888), (0.01832, -0.006574, -0.0109), (0.01535, -0.006574, 0.008975), (0.01768, -0.006574, 2.049e-08), (0.0089, -0.006574, 0.01562), (9.313e-09, -0.006574, 0.01808), (-0.0089, -0.006574, 0.01562), (-0.01535, -0.006574, 0.008975), (-0.01768, -0.006574, 2.049e-08), (-0.01535, -0.006574, -0.008975), (-0.0089, -0.006574, -0.01562), (7.451e-09, -0.006574, -0.01808), (0.0089, -0.006574, -0.01562), (0.01535, -0.006574, -0.008975), (0.01535, -0.002221, 0.008975), (0.01768, -0.002221, 2.049e-08), (0.0089, -0.002221, 0.01562), (9.313e-09, -0.002221, 0.01808), (-0.0089, -0.002221, 0.01562), (-0.01535, -0.002221, 0.008975), (-0.01768, -0.002221, 2.049e-08), (-0.01535, -0.002221, -0.008975), (-0.0089, -0.002221, -0.01562), (7.451e-09, -0.002221, -0.01808), (0.0089, -0.002221, -0.01562), (0.01535, -0.002221, -0.008975), (0.02115, -0.006574, 2.049e-08), (0.01832, -0.006574, 0.0109), (0.01058, -0.006574, 0.01888), (9.313e-09, -0.006574, 0.0218), (-0.01058, -0.006574, 0.01888), (-0.01832, -0.006574, 0.0109), (-0.02115, -0.006574, 2.235e-08), (-0.01832, -0.006574, -0.0109), (-0.01058, -0.006574, -0.01888), (7.451e-09, -0.006574, -0.0218), (0.01058, -0.006574, -0.01888), (0.01832, -0.006574, -0.0109), (0.01535, -0.006574, 0.008975), (0.01768, -0.006574, 2.049e-08), (0.0089, -0.006574, 0.01562), (9.313e-09, -0.006574, 0.01808), (-0.0089, -0.006574, 0.01562), (-0.01535, -0.006574, 0.008975), (-0.01768, -0.006574, 2.049e-08), (-0.01535, -0.006574, -0.008975), (-0.0089, -0.006574, -0.01562), (7.451e-09, -0.006574, -0.01808), (0.0089, -0.006574, -0.01562), (0.01535, -0.006574, -0.008975), (0.01535, -0.002221, 0.008975), (0.01768, -0.002221, 2.049e-08), (0.0089, -0.002221, 0.01562), (9.313e-09, -0.002221, 0.01808), (-0.0089, -0.002221, 0.01562), (-0.01535, -0.002221, 0.008975), (-0.01768, -0.002221, 2.049e-08), (-0.01535, -0.002221, -0.008975), (-0.0089, -0.002221, -0.01562), (7.451e-09, -0.002221, -0.01808), (0.0089, -0.002221, -0.01562), (0.01535, -0.002221, -0.008975), (0.02115, 0.006574, 2.049e-08), (0.01832, 0.006574, 0.0109), (0.01058, 0.006574, 0.01888), (9.313e-09, 0.006574, 0.0218), (-0.01058, 0.006574, 0.01888), (-0.01832, 0.006574, 0.0109), (-0.02115, 0.006574, 2.235e-08), (-0.01832, 0.006574, -0.0109), (-0.01058, 0.006574, -0.01888), (7.451e-09, 0.006574, -0.0218), (0.01058, 0.006574, -0.01888), (0.01832, 0.006574, -0.0109)], [], [(12, 13, 0, 1), (14, 12, 1, 2), (15, 14, 2, 3), (16, 15, 3, 4), (17, 16, 4, 5), (18, 17, 5, 6), (19, 18, 6, 7), (20, 19, 7, 8), (21, 20, 8, 9), (22, 21, 9, 10), (23, 22, 10, 11), (13, 23, 11, 0), (24, 26, 27, 28, 29, 30, 31, 32, 33, 34, 35, 25), (58, 59, 71, 70), (42, 41, 77, 78), (49, 48, 60, 61), (55, 56, 68, 67), (52, 53, 65, 64), (59, 49, 61, 71), (48, 50, 62, 60), (56, 57, 69, 68), (53, 54, 66, 65), (50, 51, 63, 62), (57, 58, 70, 69), (54, 55, 67, 66), (51, 52, 64, 63), (39, 38, 74, 75), (46, 45, 81, 82), (43, 42, 78, 79), (40, 39, 75, 76), (47, 46, 82, 83), (37, 36, 72, 73), (44, 43, 79, 80), (41, 40, 76, 77), (36, 47, 83, 72), (38, 37, 73, 74), (45, 44, 80, 81)])
me_cube_005.polygons.foreach_set('use_smooth', [0, 0, 0, 0, 0, 0, 0, 0, 0, 0, 0, 0, 0, 1, 1, 1, 1, 1, 1, 1, 1, 1, 1, 1, 1, 1, 1, 1, 1, 1, 1, 1, 1, 1, 1, 1, 1])
_uv = me_cube_005.uv_layers.new(name='CubeRack')
_uv.uv.foreach_set('vector', [0.07391, 0.8863, 0.08451, 0.892, 0.08451, 0.9004, 0.07164, 0.8935, 0.06606, 0.8706, 0.07391, 0.8863, 0.07164, 0.8935, 0.06221, 0.8747, 0.06316, 0.8489, 0.06606, 0.8706, 0.06221, 0.8747, 0.05876, 0.8489, 0.06606, 0.8272, 0.06316, 0.8489, 0.05876, 0.8489, 0.06221, 0.8232, 0.07391, 0.8116, 0.06606, 0.8272, 0.06221, 0.8232, 0.07164, 0.8043, 0.08451, 0.8059, 0.07391, 0.8116, 0.07164, 0.8043, 0.08451, 0.7974, 0.09511, 0.8116, 0.08451, 0.8059, 0.08451, 0.7974, 0.09738, 0.8043, 0.103, 0.8272, 0.09511, 0.8116, 0.09738, 0.8043, 0.1068, 0.8232, 0.1059, 0.8489, 0.103, 0.8272, 0.1068, 0.8232, 0.1103, 0.8489, 0.103, 0.8706, 0.1059, 0.8489, 0.1103, 0.8489, 0.1068, 0.8747, 0.09511, 0.8863, 0.103, 0.8706, 0.1068, 0.8747, 0.09738, 0.8935, 0.08451, 0.892, 0.09511, 0.8863, 0.09738, 0.8935, 0.08451, 0.9004, 0.1285, 0.8903, 0.1199, 0.873, 0.1167, 0.8492, 0.1199, 0.8254, 0.1285, 0.8081, 0.1401, 0.8019, 0.1518, 0.8081, 0.1604, 0.8254, 0.1636, 0.8492, 0.1604, 0.873, 0.1518, 0.8903, 0.1401, 0.8965, 0.1564, 0.7295, 0.1491, 0.7295, 0.1491, 0.7227, 0.1564, 0.7227, 0.0883, 0.7446, 0.09694, 0.7446, 0.09694, 0.7653, 0.0883, 0.7653, 0.142, 0.7295, 0.1349, 0.7295, 0.1349, 0.7227, 0.142, 0.7227, 0.09121, 0.7295, 0.08392, 0.7295, 0.08392, 0.7227, 0.09121, 0.7227, 0.1127, 0.7295, 0.1054, 0.7295, 0.1054, 0.7227, 0.1127, 0.7227, 0.1491, 0.7295, 0.142, 0.7295, 0.142, 0.7227, 0.1491, 0.7227, 0.1349, 0.7295, 0.1276, 0.7295, 0.1276, 0.7227, 0.1349, 0.7227, 0.08392, 0.7295, 0.07646, 0.7295, 0.07646, 0.7227, 0.08392, 0.7227, 0.1054, 0.7295, 0.09832, 0.7295, 0.09832, 0.7227, 0.1054, 0.7227, 0.1276, 0.7295, 0.1202, 0.7295, 0.1202, 0.7227, 0.1276, 0.7227, 0.1639, 0.7295, 0.1564, 0.7295, 0.1564, 0.7227, 0.1639, 0.7227, 0.09832, 0.7295, 0.09121, 0.7295, 0.09121, 0.7227, 0.09832, 0.7227, 0.1202, 0.7295, 0.1127, 0.7295, 0.1127, 0.7227, 0.1202, 0.7227, 0.1146, 0.7446, 0.1234, 0.7446, 0.1234, 0.7653, 0.1146, 0.7653, 0.1582, 0.7446, 0.1671, 0.7446, 0.1671, 0.7653, 0.1582, 0.7653, 0.07966, 0.7446, 0.0883, 0.7446, 0.0883, 0.7653, 0.07966, 0.7653, 0.1057, 0.7446, 0.1146, 0.7446, 0.1146, 0.7653, 0.1057, 0.7653, 0.1494, 0.7446, 0.1582, 0.7446, 0.1582, 0.7653, 0.1494, 0.7653, 0.1322, 0.7446, 0.1408, 0.7446, 0.1408, 0.7653, 0.1322, 0.7653, 0.07091, 0.7446, 0.07966, 0.7446, 0.07966, 0.7653, 0.07091, 0.7653, 0.09694, 0.7446, 0.1057, 0.7446, 0.1057, 0.7653, 0.09694, 0.7653, 0.1408, 0.7446, 0.1494, 0.7446, 0.1494, 0.7653, 0.1408, 0.7653, 0.1234, 0.7446, 0.1322, 0.7446, 0.1322, 0.7653, 0.1234, 0.7653, 0.06205, 0.7446, 0.07091, 0.7446, 0.07091, 0.7653, 0.06205, 0.7653])
_uv = me_cube_005.uv_layers.new(name='Cuberack')
_uv.uv.foreach_set('vector', [0.07391, 0.8863, 0.08451, 0.892, 0.08451, 0.9004, 0.07164, 0.8935, 0.06606, 0.8706, 0.07391, 0.8863, 0.07164, 0.8935, 0.06221, 0.8747, 0.06316, 0.8489, 0.06606, 0.8706, 0.06221, 0.8747, 0.05876, 0.8489, 0.06606, 0.8272, 0.06316, 0.8489, 0.05876, 0.8489, 0.06221, 0.8232, 0.07391, 0.8116, 0.06606, 0.8272, 0.06221, 0.8232, 0.07164, 0.8043, 0.08451, 0.8059, 0.07391, 0.8116, 0.07164, 0.8043, 0.08451, 0.7974, 0.09511, 0.8116, 0.08451, 0.8059, 0.08451, 0.7974, 0.09738, 0.8043, 0.103, 0.8272, 0.09511, 0.8116, 0.09738, 0.8043, 0.1068, 0.8232, 0.1059, 0.8489, 0.103, 0.8272, 0.1068, 0.8232, 0.1103, 0.8489, 0.103, 0.8706, 0.1059, 0.8489, 0.1103, 0.8489, 0.1068, 0.8747, 0.09511, 0.8863, 0.103, 0.8706, 0.1068, 0.8747, 0.09738, 0.8935, 0.08451, 0.892, 0.09511, 0.8863, 0.09738, 0.8935, 0.08451, 0.9004, 0.1285, 0.8903, 0.1199, 0.873, 0.1167, 0.8492, 0.1199, 0.8254, 0.1285, 0.8081, 0.1401, 0.8019, 0.1518, 0.8081, 0.1604, 0.8254, 0.1636, 0.8492, 0.1604, 0.873, 0.1518, 0.8903, 0.1401, 0.8965, 0.1564, 0.7295, 0.1491, 0.7295, 0.1491, 0.7227, 0.1564, 0.7227, 0.0883, 0.7446, 0.09694, 0.7446, 0.09694, 0.7653, 0.0883, 0.7653, 0.142, 0.7295, 0.1349, 0.7295, 0.1349, 0.7227, 0.142, 0.7227, 0.09121, 0.7295, 0.08392, 0.7295, 0.08392, 0.7227, 0.09121, 0.7227, 0.1127, 0.7295, 0.1054, 0.7295, 0.1054, 0.7227, 0.1127, 0.7227, 0.1491, 0.7295, 0.142, 0.7295, 0.142, 0.7227, 0.1491, 0.7227, 0.1349, 0.7295, 0.1276, 0.7295, 0.1276, 0.7227, 0.1349, 0.7227, 0.08392, 0.7295, 0.07646, 0.7295, 0.07646, 0.7227, 0.08392, 0.7227, 0.1054, 0.7295, 0.09832, 0.7295, 0.09832, 0.7227, 0.1054, 0.7227, 0.1276, 0.7295, 0.1202, 0.7295, 0.1202, 0.7227, 0.1276, 0.7227, 0.1639, 0.7295, 0.1564, 0.7295, 0.1564, 0.7227, 0.1639, 0.7227, 0.09832, 0.7295, 0.09121, 0.7295, 0.09121, 0.7227, 0.09832, 0.7227, 0.1202, 0.7295, 0.1127, 0.7295, 0.1127, 0.7227, 0.1202, 0.7227, 0.1146, 0.7446, 0.1234, 0.7446, 0.1234, 0.7653, 0.1146, 0.7653, 0.1582, 0.7446, 0.1671, 0.7446, 0.1671, 0.7653, 0.1582, 0.7653, 0.07966, 0.7446, 0.0883, 0.7446, 0.0883, 0.7653, 0.07966, 0.7653, 0.1057, 0.7446, 0.1146, 0.7446, 0.1146, 0.7653, 0.1057, 0.7653, 0.1494, 0.7446, 0.1582, 0.7446, 0.1582, 0.7653, 0.1494, 0.7653, 0.1322, 0.7446, 0.1408, 0.7446, 0.1408, 0.7653, 0.1322, 0.7653, 0.07091, 0.7446, 0.07966, 0.7446, 0.07966, 0.7653, 0.07091, 0.7653, 0.09694, 0.7446, 0.1057, 0.7446, 0.1057, 0.7653, 0.09694, 0.7653, 0.1408, 0.7446, 0.1494, 0.7446, 0.1494, 0.7653, 0.1408, 0.7653, 0.1234, 0.7446, 0.1322, 0.7446, 0.1322, 0.7653, 0.1234, 0.7653, 0.06205, 0.7446, 0.07091, 0.7446, 0.07091, 0.7653, 0.06205, 0.7653])
_uv.active_render = True
me_cube_005.materials.append(mat_cuberack_psd)
me_cube_005.use_remesh_preserve_volume = False
me_cube_005.use_remesh_preserve_attributes = False
me_cube_005.use_mirror_vertex_groups = False
me_cube_005.update()
me_cube_127 = bpy.data.meshes.new('Cube.127')
me_cube_127.from_pydata([(0.02115, -0.006574, 2.049e-08), (0.01832, -0.006574, 0.0109), (0.01058, -0.006574, 0.01888), (9.313e-09, -0.006574, 0.0218), (-0.01058, -0.006574, 0.01888), (-0.01832, -0.006574, 0.0109), (-0.02115, -0.006574, 2.235e-08), (-0.01832, -0.006574, -0.0109), (-0.01058, -0.006574, -0.01888), (7.451e-09, -0.006574, -0.0218), (0.01058, -0.006574, -0.01888), (0.01832, -0.006574, -0.0109), (0.01535, -0.006574, 0.008975), (0.01768, -0.006574, 2.049e-08), (0.0089, -0.006574, 0.01562), (9.313e-09, -0.006574, 0.01808), (-0.0089, -0.006574, 0.01562), (-0.01535, -0.006574, 0.008975), (-0.01768, -0.006574, 2.049e-08), (-0.01535, -0.006574, -0.008975), (-0.0089, -0.006574, -0.01562), (7.451e-09, -0.006574, -0.01808), (0.0089, -0.006574, -0.01562), (0.01535, -0.006574, -0.008975), (0.01535, -0.002221, 0.008975), (0.01768, -0.002221, 2.049e-08), (0.0089, -0.002221, 0.01562), (9.313e-09, -0.002221, 0.01808), (-0.0089, -0.002221, 0.01562), (-0.01535, -0.002221, 0.008975), (-0.01768, -0.002221, 2.049e-08), (-0.01535, -0.002221, -0.008975), (-0.0089, -0.002221, -0.01562), (7.451e-09, -0.002221, -0.01808), (0.0089, -0.002221, -0.01562), (0.01535, -0.002221, -0.008975), (0.02115, -0.006574, 2.049e-08), (0.01832, -0.006574, 0.0109), (0.01058, -0.006574, 0.01888), (9.313e-09, -0.006574, 0.0218), (-0.01058, -0.006574, 0.01888), (-0.01832, -0.006574, 0.0109), (-0.02115, -0.006574, 2.235e-08), (-0.01832, -0.006574, -0.0109), (-0.01058, -0.006574, -0.01888), (7.451e-09, -0.006574, -0.0218), (0.01058, -0.006574, -0.01888), (0.01832, -0.006574, -0.0109), (0.01535, -0.006574, 0.008975), (0.01768, -0.006574, 2.049e-08), (0.0089, -0.006574, 0.01562), (9.313e-09, -0.006574, 0.01808), (-0.0089, -0.006574, 0.01562), (-0.01535, -0.006574, 0.008975), (-0.01768, -0.006574, 2.049e-08), (-0.01535, -0.006574, -0.008975), (-0.0089, -0.006574, -0.01562), (7.451e-09, -0.006574, -0.01808), (0.0089, -0.006574, -0.01562), (0.01535, -0.006574, -0.008975), (0.01535, -0.002221, 0.008975), (0.01768, -0.002221, 2.049e-08), (0.0089, -0.002221, 0.01562), (9.313e-09, -0.002221, 0.01808), (-0.0089, -0.002221, 0.01562), (-0.01535, -0.002221, 0.008975), (-0.01768, -0.002221, 2.049e-08), (-0.01535, -0.002221, -0.008975), (-0.0089, -0.002221, -0.01562), (7.451e-09, -0.002221, -0.01808), (0.0089, -0.002221, -0.01562), (0.01535, -0.002221, -0.008975), (0.02115, 0.006574, 2.049e-08), (0.01832, 0.006574, 0.0109), (0.01058, 0.006574, 0.01888), (9.313e-09, 0.006574, 0.0218), (-0.01058, 0.006574, 0.01888), (-0.01832, 0.006574, 0.0109), (-0.02115, 0.006574, 2.235e-08), (-0.01832, 0.006574, -0.0109), (-0.01058, 0.006574, -0.01888), (7.451e-09, 0.006574, -0.0218), (0.01058, 0.006574, -0.01888), (0.01832, 0.006574, -0.0109)], [], [(12, 13, 0, 1), (14, 12, 1, 2), (15, 14, 2, 3), (16, 15, 3, 4), (17, 16, 4, 5), (18, 17, 5, 6), (19, 18, 6, 7), (20, 19, 7, 8), (21, 20, 8, 9), (22, 21, 9, 10), (23, 22, 10, 11), (13, 23, 11, 0), (24, 26, 27, 28, 29, 30, 31, 32, 33, 34, 35, 25), (58, 59, 71, 70), (42, 41, 77, 78), (49, 48, 60, 61), (55, 56, 68, 67), (52, 53, 65, 64), (59, 49, 61, 71), (48, 50, 62, 60), (56, 57, 69, 68), (53, 54, 66, 65), (50, 51, 63, 62), (57, 58, 70, 69), (54, 55, 67, 66), (51, 52, 64, 63), (39, 38, 74, 75), (46, 45, 81, 82), (43, 42, 78, 79), (40, 39, 75, 76), (47, 46, 82, 83), (37, 36, 72, 73), (44, 43, 79, 80), (41, 40, 76, 77), (36, 47, 83, 72), (38, 37, 73, 74), (45, 44, 80, 81)])
me_cube_127.polygons.foreach_set('use_smooth', [0, 0, 0, 0, 0, 0, 0, 0, 0, 0, 0, 0, 0, 1, 1, 1, 1, 1, 1, 1, 1, 1, 1, 1, 1, 1, 1, 1, 1, 1, 1, 1, 1, 1, 1, 1, 1])
_uv = me_cube_127.uv_layers.new(name='CubeRack')
_uv.uv.foreach_set('vector', [0.07391, 0.8863, 0.08451, 0.892, 0.08451, 0.9004, 0.07164, 0.8935, 0.06606, 0.8706, 0.07391, 0.8863, 0.07164, 0.8935, 0.06221, 0.8747, 0.06316, 0.8489, 0.06606, 0.8706, 0.06221, 0.8747, 0.05876, 0.8489, 0.06606, 0.8272, 0.06316, 0.8489, 0.05876, 0.8489, 0.06221, 0.8232, 0.07391, 0.8116, 0.06606, 0.8272, 0.06221, 0.8232, 0.07164, 0.8043, 0.08451, 0.8059, 0.07391, 0.8116, 0.07164, 0.8043, 0.08451, 0.7974, 0.09511, 0.8116, 0.08451, 0.8059, 0.08451, 0.7974, 0.09738, 0.8043, 0.103, 0.8272, 0.09511, 0.8116, 0.09738, 0.8043, 0.1068, 0.8232, 0.1059, 0.8489, 0.103, 0.8272, 0.1068, 0.8232, 0.1103, 0.8489, 0.103, 0.8706, 0.1059, 0.8489, 0.1103, 0.8489, 0.1068, 0.8747, 0.09511, 0.8863, 0.103, 0.8706, 0.1068, 0.8747, 0.09738, 0.8935, 0.08451, 0.892, 0.09511, 0.8863, 0.09738, 0.8935, 0.08451, 0.9004, 0.1285, 0.8903, 0.1199, 0.873, 0.1167, 0.8492, 0.1199, 0.8254, 0.1285, 0.8081, 0.1401, 0.8019, 0.1518, 0.8081, 0.1604, 0.8254, 0.1636, 0.8492, 0.1604, 0.873, 0.1518, 0.8903, 0.1401, 0.8965, 0.1564, 0.7295, 0.1491, 0.7295, 0.1491, 0.7227, 0.1564, 0.7227, 0.0883, 0.9321, 0.09694, 0.9321, 0.09694, 0.9528, 0.0883, 0.9528, 0.142, 0.7295, 0.1349, 0.7295, 0.1349, 0.7227, 0.142, 0.7227, 0.09121, 0.7295, 0.08392, 0.7295, 0.08392, 0.7227, 0.09121, 0.7227, 0.1127, 0.7295, 0.1054, 0.7295, 0.1054, 0.7227, 0.1127, 0.7227, 0.1491, 0.7295, 0.142, 0.7295, 0.142, 0.7227, 0.1491, 0.7227, 0.1349, 0.7295, 0.1276, 0.7295, 0.1276, 0.7227, 0.1349, 0.7227, 0.08392, 0.7295, 0.07646, 0.7295, 0.07646, 0.7227, 0.08392, 0.7227, 0.1054, 0.7295, 0.09832, 0.7295, 0.09832, 0.7227, 0.1054, 0.7227, 0.1276, 0.7295, 0.1202, 0.7295, 0.1202, 0.7227, 0.1276, 0.7227, 0.1639, 0.7295, 0.1564, 0.7295, 0.1564, 0.7227, 0.1639, 0.7227, 0.09832, 0.7295, 0.09121, 0.7295, 0.09121, 0.7227, 0.09832, 0.7227, 0.1202, 0.7295, 0.1127, 0.7295, 0.1127, 0.7227, 0.1202, 0.7227, 0.1146, 0.9321, 0.1234, 0.9321, 0.1234, 0.9528, 0.1146, 0.9528, 0.1582, 0.9321, 0.1671, 0.9321, 0.1671, 0.9528, 0.1582, 0.9528, 0.07966, 0.9321, 0.0883, 0.9321, 0.0883, 0.9528, 0.07966, 0.9528, 0.1057, 0.9321, 0.1146, 0.9321, 0.1146, 0.9528, 0.1057, 0.9528, 0.1494, 0.9321, 0.1582, 0.9321, 0.1582, 0.9528, 0.1494, 0.9528, 0.1322, 0.9321, 0.1408, 0.9321, 0.1408, 0.9528, 0.1322, 0.9528, 0.07091, 0.9321, 0.07966, 0.9321, 0.07966, 0.9528, 0.07091, 0.9528, 0.09694, 0.9321, 0.1057, 0.9321, 0.1057, 0.9528, 0.09694, 0.9528, 0.1408, 0.9321, 0.1494, 0.9321, 0.1494, 0.9528, 0.1408, 0.9528, 0.1234, 0.9321, 0.1322, 0.9321, 0.1322, 0.9528, 0.1234, 0.9528, 0.06205, 0.9321, 0.07091, 0.9321, 0.07091, 0.9528, 0.06205, 0.9528])
_uv = me_cube_127.uv_layers.new(name='Cuberack')
_uv.uv.foreach_set('vector', [0.07391, 0.8863, 0.08451, 0.892, 0.08451, 0.9004, 0.07164, 0.8935, 0.06606, 0.8706, 0.07391, 0.8863, 0.07164, 0.8935, 0.06221, 0.8747, 0.06316, 0.8489, 0.06606, 0.8706, 0.06221, 0.8747, 0.05876, 0.8489, 0.06606, 0.8272, 0.06316, 0.8489, 0.05876, 0.8489, 0.06221, 0.8232, 0.07391, 0.8116, 0.06606, 0.8272, 0.06221, 0.8232, 0.07164, 0.8043, 0.08451, 0.8059, 0.07391, 0.8116, 0.07164, 0.8043, 0.08451, 0.7974, 0.09511, 0.8116, 0.08451, 0.8059, 0.08451, 0.7974, 0.09738, 0.8043, 0.103, 0.8272, 0.09511, 0.8116, 0.09738, 0.8043, 0.1068, 0.8232, 0.1059, 0.8489, 0.103, 0.8272, 0.1068, 0.8232, 0.1103, 0.8489, 0.103, 0.8706, 0.1059, 0.8489, 0.1103, 0.8489, 0.1068, 0.8747, 0.09511, 0.8863, 0.103, 0.8706, 0.1068, 0.8747, 0.09738, 0.8935, 0.08451, 0.892, 0.09511, 0.8863, 0.09738, 0.8935, 0.08451, 0.9004, 0.1285, 0.8903, 0.1199, 0.873, 0.1167, 0.8492, 0.1199, 0.8254, 0.1285, 0.8081, 0.1401, 0.8019, 0.1518, 0.8081, 0.1604, 0.8254, 0.1636, 0.8492, 0.1604, 0.873, 0.1518, 0.8903, 0.1401, 0.8965, 0.1564, 0.7295, 0.1491, 0.7295, 0.1491, 0.7227, 0.1564, 0.7227, 0.0883, 0.9321, 0.09694, 0.9321, 0.09694, 0.9528, 0.0883, 0.9528, 0.142, 0.7295, 0.1349, 0.7295, 0.1349, 0.7227, 0.142, 0.7227, 0.09121, 0.7295, 0.08392, 0.7295, 0.08392, 0.7227, 0.09121, 0.7227, 0.1127, 0.7295, 0.1054, 0.7295, 0.1054, 0.7227, 0.1127, 0.7227, 0.1491, 0.7295, 0.142, 0.7295, 0.142, 0.7227, 0.1491, 0.7227, 0.1349, 0.7295, 0.1276, 0.7295, 0.1276, 0.7227, 0.1349, 0.7227, 0.08392, 0.7295, 0.07646, 0.7295, 0.07646, 0.7227, 0.08392, 0.7227, 0.1054, 0.7295, 0.09832, 0.7295, 0.09832, 0.7227, 0.1054, 0.7227, 0.1276, 0.7295, 0.1202, 0.7295, 0.1202, 0.7227, 0.1276, 0.7227, 0.1639, 0.7295, 0.1564, 0.7295, 0.1564, 0.7227, 0.1639, 0.7227, 0.09832, 0.7295, 0.09121, 0.7295, 0.09121, 0.7227, 0.09832, 0.7227, 0.1202, 0.7295, 0.1127, 0.7295, 0.1127, 0.7227, 0.1202, 0.7227, 0.1146, 0.9321, 0.1234, 0.9321, 0.1234, 0.9528, 0.1146, 0.9528, 0.1582, 0.9321, 0.1671, 0.9321, 0.1671, 0.9528, 0.1582, 0.9528, 0.07966, 0.9321, 0.0883, 0.9321, 0.0883, 0.9528, 0.07966, 0.9528, 0.1057, 0.9321, 0.1146, 0.9321, 0.1146, 0.9528, 0.1057, 0.9528, 0.1494, 0.9321, 0.1582, 0.9321, 0.1582, 0.9528, 0.1494, 0.9528, 0.1322, 0.9321, 0.1408, 0.9321, 0.1408, 0.9528, 0.1322, 0.9528, 0.07091, 0.9321, 0.07966, 0.9321, 0.07966, 0.9528, 0.07091, 0.9528, 0.09694, 0.9321, 0.1057, 0.9321, 0.1057, 0.9528, 0.09694, 0.9528, 0.1408, 0.9321, 0.1494, 0.9321, 0.1494, 0.9528, 0.1408, 0.9528, 0.1234, 0.9321, 0.1322, 0.9321, 0.1322, 0.9528, 0.1234, 0.9528, 0.06205, 0.9321, 0.07091, 0.9321, 0.07091, 0.9528, 0.06205, 0.9528])
_uv.active_render = True
me_cube_127.materials.append(mat_cuberack_psd)
me_cube_127.use_remesh_preserve_volume = False
me_cube_127.use_remesh_preserve_attributes = False
me_cube_127.use_mirror_vertex_groups = False
me_cube_127.update()
me_cube_007 = bpy.data.meshes.new('Cube.007')
me_cube_007.from_pydata([(-0.007378, -0.01144, -0.01285), (-0.007378, -0.01144, 0.01285), (-0.007378, 0.000452, -0.01463), (-0.007378, 0.000452, 0.01463), (0.007378, -0.01144, -0.01285), (0.007378, -0.01144, 0.01285), (0.007378, 0.000452, -0.01463), (0.007378, 0.000452, 0.01463), (-0.007378, -0.008289, 0.0), (0.007378, -0.008289, 0.0)], [], [(0, 8, 1, 3, 2), (6, 7, 5, 9, 4), (9, 5, 1, 8), (2, 6, 4, 0), (7, 3, 1, 5), (4, 9, 8, 0)])
_uv = me_cube_007.uv_layers.new(name='CubeRack')
_uv.uv.foreach_set('vector', [0.1885, 0.8308, 0.1861, 0.8508, 0.1885, 0.8709, 0.1793, 0.8737, 0.1793, 0.828, 0.1793, 0.8737, 0.1793, 0.828, 0.1885, 0.8308, 0.1861, 0.8508, 0.1885, 0.8709, 0.2051, 0.851, 0.2051, 0.8716, 0.1936, 0.8716, 0.1936, 0.851, 0.1934, 0.8047, 0.2051, 0.8047, 0.2051, 0.8242, 0.1934, 0.8242, 0.2051, 0.8984, 0.1934, 0.8984, 0.1934, 0.8789, 0.2051, 0.8789, 0.2051, 0.832, 0.2051, 0.851, 0.1936, 0.851, 0.1936, 0.832])
_uv = me_cube_007.uv_layers.new(name='Cuberack')
_uv.uv.foreach_set('vector', [0.1885, 0.8308, 0.1861, 0.8508, 0.1885, 0.8709, 0.1793, 0.8737, 0.1793, 0.828, 0.1793, 0.8737, 0.1793, 0.828, 0.1885, 0.8308, 0.1861, 0.8508, 0.1885, 0.8709, 0.2051, 0.851, 0.2051, 0.8716, 0.1936, 0.8716, 0.1936, 0.851, 0.1934, 0.8047, 0.2051, 0.8047, 0.2051, 0.8242, 0.1934, 0.8242, 0.2051, 0.8984, 0.1934, 0.8984, 0.1934, 0.8789, 0.2051, 0.8789, 0.2051, 0.832, 0.2051, 0.851, 0.1936, 0.851, 0.1936, 0.832])
_uv.active_render = True
me_cube_007.materials.append(mat_cuberack_psd)
me_cube_007.use_remesh_preserve_volume = False
me_cube_007.use_remesh_preserve_attributes = False
me_cube_007.use_mirror_vertex_groups = False
me_cube_007.update()
me_cube_105 = bpy.data.meshes.new('Cube.105')
me_cube_105.from_pydata([(-0.2704, -0.2571, 0.2018), (-0.2704, 0.2474, 0.2018), (-0.2588, -0.2571, 0.2018), (-0.2588, 0.2474, 0.2018), (-0.2704, -0.2571, 0.15), (-0.2704, 0.2474, 0.15), (-0.2588, 0.2474, 0.15), (-0.2588, -0.2571, 0.15), (0.2704, -0.2571, 0.2018), (0.2704, 0.2474, 0.2018), (0.2588, -0.2571, 0.2018), (0.2588, 0.2474, 0.2018), (0.2704, -0.2571, 0.15), (0.2704, 0.2474, 0.15), (0.2588, 0.2474, 0.15), (0.2588, -0.2571, 0.15), (-0.2704, -0.2571, 0.5982), (-0.2704, 0.2474, 0.5982), (-0.2588, -0.2571, 0.5982), (-0.2588, 0.2474, 0.5982), (-0.2704, -0.2571, 0.65), (-0.2704, 0.2474, 0.65), (-0.2588, 0.2474, 0.65), (-0.2588, -0.2571, 0.65), (0.2704, -0.2571, 0.5982), (0.2704, 0.2474, 0.5982), (0.2588, -0.2571, 0.5982), (0.2588, 0.2474, 0.5982), (0.2704, -0.2571, 0.65), (0.2704, 0.2474, 0.65), (0.2588, 0.2474, 0.65), (0.2588, -0.2571, 0.65), (-0.2704, -0.2571, 0.2232), (-0.2704, -0.2571, 0.3268), (-0.2704, 0.2474, 0.2232), (-0.2704, 0.2474, 0.3268), (-0.2588, -0.2571, 0.2232), (-0.2588, -0.2571, 0.3268), (-0.2588, 0.2474, 0.2232), (-0.2588, 0.2474, 0.3268), (0.2704, -0.2571, 0.2232), (0.2704, -0.2571, 0.3268), (0.2704, 0.2474, 0.2232), (0.2704, 0.2474, 0.3268), (0.2588, -0.2571, 0.2232), (0.2588, -0.2571, 0.3268), (0.2588, 0.2474, 0.2232), (0.2588, 0.2474, 0.3268), (-0.2704, -0.2571, 0.3482), (-0.2704, -0.2571, 0.4518), (-0.2704, 0.2474, 0.3482), (-0.2704, 0.2474, 0.4518), (-0.2588, -0.2571, 0.3482), (-0.2588, -0.2571, 0.4518), (-0.2588, 0.2474, 0.3482), (-0.2588, 0.2474, 0.4518), (0.2704, -0.2571, 0.3482), (0.2704, -0.2571, 0.4518), (0.2704, 0.2474, 0.3482), (0.2704, 0.2474, 0.4518), (0.2588, -0.2571, 0.3482), (0.2588, -0.2571, 0.4518), (0.2588, 0.2474, 0.3482), (0.2588, 0.2474, 0.4518), (-0.2704, -0.2571, 0.4732), (-0.2704, -0.2571, 0.5768), (-0.2704, 0.2474, 0.4732), (-0.2704, 0.2474, 0.5768), (-0.2588, -0.2571, 0.4732), (-0.2588, -0.2571, 0.5768), (-0.2588, 0.2474, 0.4732), (-0.2588, 0.2474, 0.5768), (0.2704, -0.2571, 0.4732), (0.2704, -0.2571, 0.5768), (0.2704, 0.2474, 0.4732), (0.2704, 0.2474, 0.5768), (0.2588, -0.2571, 0.4732), (0.2588, -0.2571, 0.5768), (0.2588, 0.2474, 0.4732), (0.2588, 0.2474, 0.5768)], [], [(1, 0, 2, 3), (2, 0, 4, 7), (3, 2, 7, 6), (1, 3, 6, 5), (9, 11, 10, 8), (10, 15, 12, 8), (11, 14, 15, 10), (9, 13, 14, 11), (17, 19, 18, 16), (18, 23, 20, 16), (19, 22, 23, 18), (17, 21, 22, 19), (25, 24, 26, 27), (26, 24, 28, 31), (27, 26, 31, 30), (25, 27, 30, 29), (34, 35, 39, 38), (38, 39, 37, 36), (36, 37, 33, 32), (34, 38, 36, 32), (39, 35, 33, 37), (42, 46, 47, 43), (46, 44, 45, 47), (44, 40, 41, 45), (42, 40, 44, 46), (47, 45, 41, 43), (50, 51, 55, 54), (54, 55, 53, 52), (52, 53, 49, 48), (50, 54, 52, 48), (55, 51, 49, 53), (58, 62, 63, 59), (62, 60, 61, 63), (60, 56, 57, 61), (58, 56, 60, 62), (63, 61, 57, 59), (66, 67, 71, 70), (70, 71, 69, 68), (68, 69, 65, 64), (66, 70, 68, 64), (71, 67, 65, 69), (74, 78, 79, 75), (78, 76, 77, 79), (76, 72, 73, 77), (74, 72, 76, 78), (79, 77, 73, 75)])
_uv = me_cube_105.uv_layers.new(name='CubeRack')
_uv.uv.foreach_set('vector', [0.8562, 0.988, 0.8562, 0.5879, 0.8517, 0.5879, 0.8517, 0.988, 0.9088, 0.5879, 0.9043, 0.5879, 0.9043, 0.629, 0.9088, 0.629, 0.864, 0.5879, 0.864, 0.982, 0.8843, 0.982, 0.8843, 0.5879, 0.8965, 0.5879, 0.8921, 0.5879, 0.8921, 0.629, 0.8965, 0.629, 0.8562, 0.988, 0.8517, 0.988, 0.8517, 0.5879, 0.8562, 0.5879, 0.9088, 0.5879, 0.9088, 0.629, 0.9043, 0.629, 0.9043, 0.5879, 0.864, 0.5879, 0.8843, 0.5879, 0.8843, 0.982, 0.864, 0.982, 0.8965, 0.5879, 0.8965, 0.629, 0.8921, 0.629, 0.8921, 0.5879, 0.8562, 0.988, 0.8517, 0.988, 0.8517, 0.5879, 0.8562, 0.5879, 0.9088, 0.5879, 0.9088, 0.629, 0.9043, 0.629, 0.9043, 0.5879, 0.864, 0.5879, 0.8843, 0.5879, 0.8843, 0.982, 0.864, 0.982, 0.8965, 0.5879, 0.8965, 0.629, 0.8921, 0.629, 0.8921, 0.5879, 0.8562, 0.988, 0.8562, 0.5879, 0.8517, 0.5879, 0.8517, 0.988, 0.9088, 0.5879, 0.9043, 0.5879, 0.9043, 0.629, 0.9088, 0.629, 0.864, 0.5879, 0.864, 0.982, 0.8843, 0.982, 0.8843, 0.5879, 0.8965, 0.5879, 0.8921, 0.5879, 0.8921, 0.629, 0.8965, 0.629, 0.9027, 0.987, 0.9027, 0.9048, 0.9072, 0.9048, 0.9072, 0.987, 0.9273, 0.5929, 0.9678, 0.5929, 0.9678, 0.987, 0.9273, 0.987, 0.915, 0.987, 0.915, 0.9048, 0.9195, 0.9048, 0.9195, 0.987, 0.9756, 0.5869, 0.98, 0.5869, 0.98, 0.987, 0.9756, 0.987, 0.9923, 0.987, 0.9878, 0.987, 0.9878, 0.5869, 0.9923, 0.5869, 0.9027, 0.987, 0.9072, 0.987, 0.9072, 0.9048, 0.9027, 0.9048, 0.9273, 0.5929, 0.9273, 0.987, 0.9678, 0.987, 0.9678, 0.5929, 0.915, 0.987, 0.9195, 0.987, 0.9195, 0.9048, 0.915, 0.9048, 0.9756, 0.5869, 0.9756, 0.987, 0.98, 0.987, 0.98, 0.5869, 0.9923, 0.987, 0.9923, 0.5869, 0.9878, 0.5869, 0.9878, 0.987, 0.9027, 0.987, 0.9027, 0.9048, 0.9072, 0.9048, 0.9072, 0.987, 0.9273, 0.5929, 0.9678, 0.5929, 0.9678, 0.987, 0.9273, 0.987, 0.915, 0.987, 0.915, 0.9048, 0.9195, 0.9048, 0.9195, 0.987, 0.9756, 0.5869, 0.98, 0.5869, 0.98, 0.987, 0.9756, 0.987, 0.9923, 0.987, 0.9878, 0.987, 0.9878, 0.5869, 0.9923, 0.5869, 0.9027, 0.987, 0.9072, 0.987, 0.9072, 0.9048, 0.9027, 0.9048, 0.9273, 0.5929, 0.9273, 0.987, 0.9678, 0.987, 0.9678, 0.5929, 0.915, 0.987, 0.9195, 0.987, 0.9195, 0.9048, 0.915, 0.9048, 0.9756, 0.5869, 0.9756, 0.987, 0.98, 0.987, 0.98, 0.5869, 0.9923, 0.987, 0.9923, 0.5869, 0.9878, 0.5869, 0.9878, 0.987, 0.9027, 0.987, 0.9027, 0.9048, 0.9072, 0.9048, 0.9072, 0.987, 0.9273, 0.5929, 0.9678, 0.5929, 0.9678, 0.987, 0.9273, 0.987, 0.915, 0.987, 0.915, 0.9048, 0.9195, 0.9048, 0.9195, 0.987, 0.9756, 0.5869, 0.98, 0.5869, 0.98, 0.987, 0.9756, 0.987, 0.9923, 0.987, 0.9878, 0.987, 0.9878, 0.5869, 0.9923, 0.5869, 0.9027, 0.987, 0.9072, 0.987, 0.9072, 0.9048, 0.9027, 0.9048, 0.9273, 0.5929, 0.9273, 0.987, 0.9678, 0.987, 0.9678, 0.5929, 0.915, 0.987, 0.9195, 0.987, 0.9195, 0.9048, 0.915, 0.9048, 0.9756, 0.5869, 0.9756, 0.987, 0.98, 0.987, 0.98, 0.5869, 0.9923, 0.987, 0.9923, 0.5869, 0.9878, 0.5869, 0.9878, 0.987])
_uv = me_cube_105.uv_layers.new(name='Cuberack')
_uv.uv.foreach_set('vector', [0.8562, 0.988, 0.8562, 0.5879, 0.8517, 0.5879, 0.8517, 0.988, 0.9088, 0.5879, 0.9043, 0.5879, 0.9043, 0.629, 0.9088, 0.629, 0.864, 0.5879, 0.864, 0.982, 0.8843, 0.982, 0.8843, 0.5879, 0.8965, 0.5879, 0.8921, 0.5879, 0.8921, 0.629, 0.8965, 0.629, 0.8562, 0.988, 0.8517, 0.988, 0.8517, 0.5879, 0.8562, 0.5879, 0.9088, 0.5879, 0.9088, 0.629, 0.9043, 0.629, 0.9043, 0.5879, 0.864, 0.5879, 0.8843, 0.5879, 0.8843, 0.982, 0.864, 0.982, 0.8965, 0.5879, 0.8965, 0.629, 0.8921, 0.629, 0.8921, 0.5879, 0.8562, 0.988, 0.8517, 0.988, 0.8517, 0.5879, 0.8562, 0.5879, 0.9088, 0.5879, 0.9088, 0.629, 0.9043, 0.629, 0.9043, 0.5879, 0.864, 0.5879, 0.8843, 0.5879, 0.8843, 0.982, 0.864, 0.982, 0.8965, 0.5879, 0.8965, 0.629, 0.8921, 0.629, 0.8921, 0.5879, 0.8562, 0.988, 0.8562, 0.5879, 0.8517, 0.5879, 0.8517, 0.988, 0.9088, 0.5879, 0.9043, 0.5879, 0.9043, 0.629, 0.9088, 0.629, 0.864, 0.5879, 0.864, 0.982, 0.8843, 0.982, 0.8843, 0.5879, 0.8965, 0.5879, 0.8921, 0.5879, 0.8921, 0.629, 0.8965, 0.629, 0.9027, 0.987, 0.9027, 0.9048, 0.9072, 0.9048, 0.9072, 0.987, 0.9273, 0.5929, 0.9678, 0.5929, 0.9678, 0.987, 0.9273, 0.987, 0.915, 0.987, 0.915, 0.9048, 0.9195, 0.9048, 0.9195, 0.987, 0.9756, 0.5869, 0.98, 0.5869, 0.98, 0.987, 0.9756, 0.987, 0.9923, 0.987, 0.9878, 0.987, 0.9878, 0.5869, 0.9923, 0.5869, 0.9027, 0.987, 0.9072, 0.987, 0.9072, 0.9048, 0.9027, 0.9048, 0.9273, 0.5929, 0.9273, 0.987, 0.9678, 0.987, 0.9678, 0.5929, 0.915, 0.987, 0.9195, 0.987, 0.9195, 0.9048, 0.915, 0.9048, 0.9756, 0.5869, 0.9756, 0.987, 0.98, 0.987, 0.98, 0.5869, 0.9923, 0.987, 0.9923, 0.5869, 0.9878, 0.5869, 0.9878, 0.987, 0.9027, 0.987, 0.9027, 0.9048, 0.9072, 0.9048, 0.9072, 0.987, 0.9273, 0.5929, 0.9678, 0.5929, 0.9678, 0.987, 0.9273, 0.987, 0.915, 0.987, 0.915, 0.9048, 0.9195, 0.9048, 0.9195, 0.987, 0.9756, 0.5869, 0.98, 0.5869, 0.98, 0.987, 0.9756, 0.987, 0.9923, 0.987, 0.9878, 0.987, 0.9878, 0.5869, 0.9923, 0.5869, 0.9027, 0.987, 0.9072, 0.987, 0.9072, 0.9048, 0.9027, 0.9048, 0.9273, 0.5929, 0.9273, 0.987, 0.9678, 0.987, 0.9678, 0.5929, 0.915, 0.987, 0.9195, 0.987, 0.9195, 0.9048, 0.915, 0.9048, 0.9756, 0.5869, 0.9756, 0.987, 0.98, 0.987, 0.98, 0.5869, 0.9923, 0.987, 0.9923, 0.5869, 0.9878, 0.5869, 0.9878, 0.987, 0.9027, 0.987, 0.9027, 0.9048, 0.9072, 0.9048, 0.9072, 0.987, 0.9273, 0.5929, 0.9678, 0.5929, 0.9678, 0.987, 0.9273, 0.987, 0.915, 0.987, 0.915, 0.9048, 0.9195, 0.9048, 0.9195, 0.987, 0.9756, 0.5869, 0.98, 0.5869, 0.98, 0.987, 0.9756, 0.987, 0.9923, 0.987, 0.9878, 0.987, 0.9878, 0.5869, 0.9923, 0.5869, 0.9027, 0.987, 0.9072, 0.987, 0.9072, 0.9048, 0.9027, 0.9048, 0.9273, 0.5929, 0.9273, 0.987, 0.9678, 0.987, 0.9678, 0.5929, 0.915, 0.987, 0.9195, 0.987, 0.9195, 0.9048, 0.915, 0.9048, 0.9756, 0.5869, 0.9756, 0.987, 0.98, 0.987, 0.98, 0.5869, 0.9923, 0.987, 0.9923, 0.5869, 0.9878, 0.5869, 0.9878, 0.987])
_uv.active_render = True
me_cube_105.materials.append(mat_cuberack_psd)
me_cube_105.use_remesh_preserve_volume = False
me_cube_105.use_remesh_preserve_attributes = False
me_cube_105.use_mirror_vertex_groups = False
me_cube_105.update()

# ---- objects
ob_cuberack_mergedobject = bpy.data.objects.new('Cuberack_mergedObject', me_cuberack_mergedobject)
ob_case = bpy.data.objects.new('Case', me_cuberack_mergedobject_044)
ob_cube_002 = bpy.data.objects.new('Cube.002', me_cube_005)
ob_cube_003 = bpy.data.objects.new('Cube.003', me_cube_127)
ob_cube_004 = bpy.data.objects.new('Cube.004', me_cube_005)
ob_cube_005 = bpy.data.objects.new('Cube.005', me_cube_007)
ob_cube_007 = bpy.data.objects.new('Cube.007', me_cube_105)
ob_cube_008 = bpy.data.objects.new('Cube.008', me_cube_005)
ob_cube = bpy.data.objects.new('Cube', me_cube_007)
ob_empty = bpy.data.objects.new('Empty', None)
ob_sun = bpy.data.objects.new('Sun', light_sun_002)

# ---- transforms, parenting, visibility, modifiers, constraints
ob_cuberack_mergedobject.location = (0.0, 0.0, 0.0)
ob_cuberack_mergedobject.lineart.crease_threshold = 0.0
_vg = ob_cuberack_mergedobject.vertex_groups.new(name='Case')
_vg = ob_cuberack_mergedobject.vertex_groups.new(name='Cube.002')
_vg = ob_cuberack_mergedobject.vertex_groups.new(name='Cube.003')
_vg = ob_cuberack_mergedobject.vertex_groups.new(name='Cube.004')
_vg = ob_cuberack_mergedobject.vertex_groups.new(name='Cube.005')
_vg = ob_cuberack_mergedobject.vertex_groups.new(name='Cube.007')
_vg = ob_cuberack_mergedobject.vertex_groups.new(name='Cube.008')
_vg = ob_cuberack_mergedobject.vertex_groups.new(name='Cube')
ob_case.location = (0.0, -0.2886, -0.2125)
ob_case.hide_viewport = True
ob_case.hide_render = True
ob_case.lineart.crease_threshold = 0.0
ob_cube_002.location = (-0.1875, -0.293, 0.2664)
ob_cube_002.scale = (1.031, 1.0, 1.0)
ob_cube_002.hide_viewport = True
ob_cube_002.hide_render = True
ob_cube_002.lineart.crease_threshold = 0.0
ob_cube_003.location = (-0.2375, -0.293, 0.2664)
ob_cube_003.scale = (1.031, 1.0, 1.0)
ob_cube_003.hide_viewport = True
ob_cube_003.hide_render = True
ob_cube_003.lineart.crease_threshold = 0.0
ob_cube_004.location = (-0.08752, -0.293, 0.2664)
ob_cube_004.scale = (1.031, 1.0, 1.0)
ob_cube_004.hide_viewport = True
ob_cube_004.hide_render = True
ob_cube_004.lineart.crease_threshold = 0.0
ob_cube_005.location = (-0.009711, -0.2822, 0.2659)
ob_cube_005.rotation_euler = (0.1614, -0.0, 0.0)
ob_cube_005.hide_viewport = True
ob_cube_005.hide_render = True
ob_cube_005.lineart.crease_threshold = 0.0
ob_cube_007.location = (0.0, 0.0, -0.425)
ob_cube_007.hide_viewport = True
ob_cube_007.hide_render = True
ob_cube_007.lineart.crease_threshold = 0.0
ob_cube_008.location = (-0.1375, -0.293, 0.2664)
ob_cube_008.scale = (1.031, 1.0, 1.0)
ob_cube_008.hide_viewport = True
ob_cube_008.hide_render = True
ob_cube_008.lineart.crease_threshold = 0.0
ob_cube.location = (-0.02613, -0.2822, 0.2659)
ob_cube.rotation_euler = (0.1614, -0.0, 0.0)
ob_cube.hide_viewport = True
ob_cube.hide_render = True
ob_cube.lineart.crease_threshold = 0.0
ob_empty.location = (0.0, 0.0, 0.0)
ob_empty.empty_display_size = 0.1
ob_empty.empty_image_offset = (0.0, 0.0)
ob_empty.lineart.crease_threshold = 0.0
ob_sun.location = (-0.3239, -0.502, -0.1825)
ob_sun.rotation_euler = (-6.057, 1.003, 3.663)
ob_sun.pass_index = 2
ob_sun.lineart.crease_threshold = 0.0

# ---- collection membership
col_collection_5.objects.link(ob_cuberack_mergedobject)
col_collection_5.objects.link(ob_case)
col_collection_5.objects.link(ob_cube_002)
col_collection_5.objects.link(ob_cube_003)
col_collection_5.objects.link(ob_cube_004)
col_collection_5.objects.link(ob_cube_005)
col_collection_5.objects.link(ob_cube_007)
col_collection_5.objects.link(ob_cube_008)
col_collection_5.objects.link(ob_cube)
col_collection_5.objects.link(ob_empty)
col_collection_5.objects.link(ob_sun)

# ---- scene / render settings (as saved in the file)
scene.frame_start = 1; scene.frame_end = 250; scene.frame_set(160)
scene.render.engine = 'BLENDER_EEVEE_NEXT'
scene.render.resolution_percentage = 50
scene.render.dither_intensity = 0.0
scene.cycles.use_denoising = False
scene.cycles.samples = 128
scene.cycles.sampling_pattern = 'TABULATED_SOBOL'
scene.cycles.use_adaptive_sampling = False
scene.cycles.use_light_tree = False
scene.cycles.blur_glossy = 0.0
scene.cycles.sample_clamp_indirect = 0.0
scene.view_settings.view_transform = 'Standard'
bpy.context.view_layer.update()

# ---- added for rendering (the .blend has no active camera): camera
cam_auto = bpy.data.cameras.new('AutoCamera')
cam_auto.lens = 50.0
cam_auto.sensor_width = 36.0
cam_auto.clip_end = 1000.0
ob_auto_camera = bpy.data.objects.new('AutoCamera', cam_auto)
scene.collection.objects.link(ob_auto_camera)
ob_auto_camera.location = (1.00159, -1.2019, 0.801268)
ob_auto_camera.rotation_euler = (1.09748, -7.21219e-08, 0.694738)
scene.camera = ob_auto_camera
bpy.context.view_layer.update()
